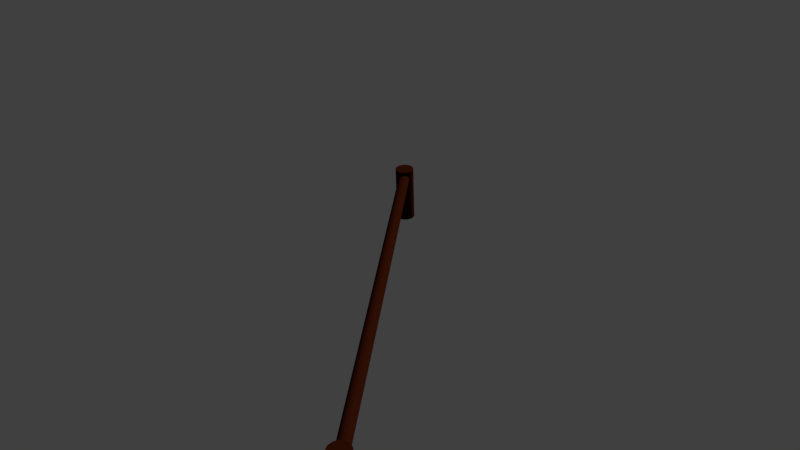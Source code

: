 # Source: balancoBase.blend  (saved by Blender 2.79.0; exported with 4.5.12 LTS)
import bpy
from mathutils import Matrix  # noqa: F401  (used for matrix-valued properties, if any)

bpy.ops.wm.read_factory_settings(use_empty=True)
scene = bpy.context.scene
scene.name = 'Scene'

# ---- collections
col_collection_1 = bpy.data.collections.new('Collection 1'); scene.collection.children.link(col_collection_1)
col_collection_2 = bpy.data.collections.new('Collection 2'); scene.collection.children.link(col_collection_2)
col_collection_3 = bpy.data.collections.new('Collection 3'); scene.collection.children.link(col_collection_3)

# ---- materials (node trees are filled in below, after node groups)
mat_box_yellow = bpy.data.materials.new('BOX YELLOW')
mat_box_yellow.alpha_threshold = 0.0
mat_box_yellow.diffuse_color = (0.02956, 0.005182, 0.001518, 1.0)
mat_box_yellow.roughness = 0.5
mat_material = bpy.data.materials.new('Material')
mat_material.alpha_threshold = 0.0
mat_material.diffuse_color = (0.1358, 0.8, 0.02132, 1.0)
mat_material.roughness = 0.5
mat_material.line_color = (0.0, 0.0, 0.0, 1.0)

# ---- material node trees

# ---- world
world_world = bpy.data.worlds.new('World'); scene.world = world_world
world_world.color = (0.05088, 0.05088, 0.05088)
world_world.use_sun_shadow = False
world_world.sun_shadow_jitter_overblur = 0.0
world_world.cycles.sampling_method = 'MANUAL'

# ---- cameras
cam_camera = bpy.data.cameras.new('Camera')
cam_camera.clip_end = 100.0
cam_camera.lens = 35.0
cam_camera.sensor_width = 32.0
cam_camera.sensor_height = 18.0
cam_camera.ortho_scale = 7.314
cam_camera.dof.focus_distance = 0.0

# ---- meshes
me_cylinder_038 = bpy.data.meshes.new('Cylinder.038')
me_cylinder_038.from_pydata([(0.0, 1.0, -1.0), (0.0, 1.0, 1.0), (0.1951, 0.9808, -1.0), (0.1951, 0.9808, 1.0), (0.3827, 0.9239, -1.0), (0.3827, 0.9239, 1.0), (0.5556, 0.8315, -1.0), (0.5556, 0.8315, 1.0), (0.7071, 0.7071, -1.0), (0.7071, 0.7071, 1.0), (0.8315, 0.5556, -1.0), (0.8315, 0.5556, 1.0), (0.9239, 0.3827, -1.0), (0.9239, 0.3827, 1.0), (0.9808, 0.1951, -1.0), (0.9808, 0.1951, 1.0), (1.0, 7.55e-08, -1.0), (1.0, 7.55e-08, 1.0), (0.9808, -0.1951, -1.0), (0.9808, -0.1951, 1.0), (0.9239, -0.3827, -1.0), (0.9239, -0.3827, 1.0), (0.8315, -0.5556, -1.0), (0.8315, -0.5556, 1.0), (0.7071, -0.7071, -1.0), (0.7071, -0.7071, 1.0), (0.5556, -0.8315, -1.0), (0.5556, -0.8315, 1.0), (0.3827, -0.9239, -1.0), (0.3827, -0.9239, 1.0), (0.1951, -0.9808, -1.0), (0.1951, -0.9808, 1.0), (-3.258e-07, -1.0, -1.0), (-3.258e-07, -1.0, 1.0), (-0.1951, -0.9808, -1.0), (-0.1951, -0.9808, 1.0), (-0.3827, -0.9239, -1.0), (-0.3827, -0.9239, 1.0), (-0.5556, -0.8315, -1.0), (-0.5556, -0.8315, 1.0), (-0.7071, -0.7071, -1.0), (-0.7071, -0.7071, 1.0), (-0.8315, -0.5556, -1.0), (-0.8315, -0.5556, 1.0), (-0.9239, -0.3827, -1.0), (-0.9239, -0.3827, 1.0), (-0.9808, -0.1951, -1.0), (-0.9808, -0.1951, 1.0), (-1.0, 9.656e-07, -1.0), (-1.0, 9.656e-07, 1.0), (-0.9808, 0.1951, -1.0), (-0.9808, 0.1951, 1.0), (-0.9239, 0.3827, -1.0), (-0.9239, 0.3827, 1.0), (-0.8315, 0.5556, -1.0), (-0.8315, 0.5556, 1.0), (-0.7071, 0.7071, -1.0), (-0.7071, 0.7071, 1.0), (-0.5556, 0.8315, -1.0), (-0.5556, 0.8315, 1.0), (-0.3827, 0.9239, -1.0), (-0.3827, 0.9239, 1.0), (-0.1951, 0.9808, -1.0), (-0.1951, 0.9808, 1.0), (6.981e-08, -0.6986, 0.8833), (-6.981e-08, -44.0, 0.8833), (0.1167, -0.6986, 0.8795), (0.1167, -44.0, 0.8795), (0.2289, -0.6986, 0.8682), (0.2289, -44.0, 0.8682), (0.3323, -0.6986, 0.8499), (0.3323, -44.0, 0.8499), (0.423, -0.6986, 0.8253), (0.423, -44.0, 0.8253), (0.4974, -0.6986, 0.7952), (0.4974, -44.0, 0.7952), (0.5527, -0.6986, 0.7609), (0.5527, -44.0, 0.7609), (0.5867, -0.6986, 0.7238), (0.5867, -44.0, 0.7238), (0.5982, -0.6986, 0.6851), (0.5982, -44.0, 0.6851), (0.5867, -0.6986, 0.6464), (0.5867, -44.0, 0.6464), (0.5527, -0.6986, 0.6092), (0.5527, -44.0, 0.6092), (0.4974, -0.6986, 0.5749), (0.4974, -44.0, 0.5749), (0.423, -0.6986, 0.5449), (0.423, -44.0, 0.5449), (0.3323, -0.6986, 0.5202), (0.3323, -44.0, 0.5202), (0.2289, -0.6986, 0.5019), (0.2289, -44.0, 0.5019), (0.1167, -0.6986, 0.4906), (0.1167, -44.0, 0.4906), (-1.251e-07, -0.6986, 0.4868), (-2.647e-07, -44.0, 0.4868), (-0.1167, -0.6986, 0.4906), (-0.1167, -44.0, 0.4906), (-0.2289, -0.6986, 0.5019), (-0.2289, -44.0, 0.5019), (-0.3323, -0.6986, 0.5202), (-0.3323, -44.0, 0.5202), (-0.423, -0.6986, 0.5449), (-0.423, -44.0, 0.5449), (-0.4974, -0.6986, 0.5749), (-0.4974, -44.0, 0.5749), (-0.5527, -0.6986, 0.6092), (-0.5527, -44.0, 0.6092), (-0.5867, -0.6986, 0.6464), (-0.5867, -44.0, 0.6464), (-0.5982, -0.6986, 0.6851), (-0.5982, -44.0, 0.6851), (-0.5867, -0.6986, 0.7238), (-0.5867, -44.0, 0.7238), (-0.5527, -0.6986, 0.7609), (-0.5527, -44.0, 0.7609), (-0.4974, -0.6986, 0.7952), (-0.4974, -44.0, 0.7952), (-0.423, -0.6986, 0.8253), (-0.423, -44.0, 0.8253), (-0.3323, -0.6986, 0.8499), (-0.3323, -44.0, 0.8499), (-0.2289, -0.6986, 0.8682), (-0.2289, -44.0, 0.8682), (-0.1167, -0.6986, 0.8795), (-0.1167, -44.0, 0.8795), (-3.811e-06, -42.43, -1.0), (-3.811e-06, -42.43, 1.0), (0.1951, -42.45, -1.0), (0.1951, -42.45, 1.0), (0.3827, -42.5, -1.0), (0.3827, -42.5, 1.0), (0.5556, -42.6, -1.0), (0.5556, -42.6, 1.0), (0.7071, -42.72, -1.0), (0.7071, -42.72, 1.0), (0.8315, -42.87, -1.0), (0.8315, -42.87, 1.0), (0.9239, -43.05, -1.0), (0.9239, -43.05, 1.0), (0.9808, -43.23, -1.0), (0.9808, -43.23, 1.0), (1.0, -43.43, -1.0), (1.0, -43.43, 1.0), (0.9808, -43.62, -1.0), (0.9808, -43.62, 1.0), (0.9239, -43.81, -1.0), (0.9239, -43.81, 1.0), (0.8315, -43.98, -1.0), (0.8315, -43.98, 1.0), (0.7071, -44.14, -1.0), (0.7071, -44.14, 1.0), (0.5556, -44.26, -1.0), (0.5556, -44.26, 1.0), (0.3827, -44.35, -1.0), (0.3827, -44.35, 1.0), (0.1951, -44.41, -1.0), (0.1951, -44.41, 1.0), (-4.144e-06, -44.43, -1.0), (-4.144e-06, -44.43, 1.0), (-0.1951, -44.41, -1.0), (-0.1951, -44.41, 1.0), (-0.3827, -44.35, -1.0), (-0.3827, -44.35, 1.0), (-0.5556, -44.26, -1.0), (-0.5556, -44.26, 1.0), (-0.7071, -44.14, -1.0), (-0.7071, -44.14, 1.0), (-0.8315, -43.98, -1.0), (-0.8315, -43.98, 1.0), (-0.9239, -43.81, -1.0), (-0.9239, -43.81, 1.0), (-0.9808, -43.62, -1.0), (-0.9808, -43.62, 1.0), (-1.0, -43.43, -1.0), (-1.0, -43.43, 1.0), (-0.9808, -43.23, -1.0), (-0.9808, -43.23, 1.0), (-0.9239, -43.05, -1.0), (-0.9239, -43.05, 1.0), (-0.8315, -42.87, -1.0), (-0.8315, -42.87, 1.0), (-0.7071, -42.72, -1.0), (-0.7071, -42.72, 1.0), (-0.5556, -42.6, -1.0), (-0.5556, -42.6, 1.0), (-0.3827, -42.5, -1.0), (-0.3827, -42.5, 1.0), (-0.1951, -42.45, -1.0), (-0.1951, -42.45, 1.0)], [], [(0, 1, 3, 2), (2, 3, 5, 4), (4, 5, 7, 6), (6, 7, 9, 8), (8, 9, 11, 10), (10, 11, 13, 12), (12, 13, 15, 14), (14, 15, 17, 16), (16, 17, 19, 18), (18, 19, 21, 20), (20, 21, 23, 22), (22, 23, 25, 24), (24, 25, 27, 26), (26, 27, 29, 28), (28, 29, 31, 30), (30, 31, 33, 32), (32, 33, 35, 34), (34, 35, 37, 36), (36, 37, 39, 38), (38, 39, 41, 40), (40, 41, 43, 42), (42, 43, 45, 44), (44, 45, 47, 46), (46, 47, 49, 48), (48, 49, 51, 50), (50, 51, 53, 52), (52, 53, 55, 54), (54, 55, 57, 56), (56, 57, 59, 58), (58, 59, 61, 60), (3, 1, 63, 61, 59, 57, 55, 53, 51, 49, 47, 45, 43, 41, 39, 37, 35, 33, 31, 29, 27, 25, 23, 21, 19, 17, 15, 13, 11, 9, 7, 5), (60, 61, 63, 62), (62, 63, 1, 0), (0, 2, 4, 6, 8, 10, 12, 14, 16, 18, 20, 22, 24, 26, 28, 30, 32, 34, 36, 38, 40, 42, 44, 46, 48, 50, 52, 54, 56, 58, 60, 62), (64, 65, 67, 66), (66, 67, 69, 68), (68, 69, 71, 70), (70, 71, 73, 72), (72, 73, 75, 74), (74, 75, 77, 76), (76, 77, 79, 78), (78, 79, 81, 80), (80, 81, 83, 82), (82, 83, 85, 84), (84, 85, 87, 86), (86, 87, 89, 88), (88, 89, 91, 90), (90, 91, 93, 92), (92, 93, 95, 94), (94, 95, 97, 96), (96, 97, 99, 98), (98, 99, 101, 100), (100, 101, 103, 102), (102, 103, 105, 104), (104, 105, 107, 106), (106, 107, 109, 108), (108, 109, 111, 110), (110, 111, 113, 112), (112, 113, 115, 114), (114, 115, 117, 116), (116, 117, 119, 118), (118, 119, 121, 120), (120, 121, 123, 122), (122, 123, 125, 124), (67, 65, 127, 125, 123, 121, 119, 117, 115, 113, 111, 109, 107, 105, 103, 101, 99, 97, 95, 93, 91, 89, 87, 85, 83, 81, 79, 77, 75, 73, 71, 69), (124, 125, 127, 126), (126, 127, 65, 64), (64, 66, 68, 70, 72, 74, 76, 78, 80, 82, 84, 86, 88, 90, 92, 94, 96, 98, 100, 102, 104, 106, 108, 110, 112, 114, 116, 118, 120, 122, 124, 126), (128, 129, 131, 130), (130, 131, 133, 132), (132, 133, 135, 134), (134, 135, 137, 136), (136, 137, 139, 138), (138, 139, 141, 140), (140, 141, 143, 142), (142, 143, 145, 144), (144, 145, 147, 146), (146, 147, 149, 148), (148, 149, 151, 150), (150, 151, 153, 152), (152, 153, 155, 154), (154, 155, 157, 156), (156, 157, 159, 158), (158, 159, 161, 160), (160, 161, 163, 162), (162, 163, 165, 164), (164, 165, 167, 166), (166, 167, 169, 168), (168, 169, 171, 170), (170, 171, 173, 172), (172, 173, 175, 174), (174, 175, 177, 176), (176, 177, 179, 178), (178, 179, 181, 180), (180, 181, 183, 182), (182, 183, 185, 184), (184, 185, 187, 186), (186, 187, 189, 188), (131, 129, 191, 189, 187, 185, 183, 181, 179, 177, 175, 173, 171, 169, 167, 165, 163, 161, 159, 157, 155, 153, 151, 149, 147, 145, 143, 141, 139, 137, 135, 133), (188, 189, 191, 190), (190, 191, 129, 128), (128, 130, 132, 134, 136, 138, 140, 142, 144, 146, 148, 150, 152, 154, 156, 158, 160, 162, 164, 166, 168, 170, 172, 174, 176, 178, 180, 182, 184, 186, 188, 190)])
me_cylinder_038.materials.append(mat_box_yellow)
me_cylinder_038.use_remesh_preserve_volume = False
me_cylinder_038.use_remesh_preserve_attributes = False
me_cylinder_038.use_mirror_vertex_groups = False
me_cylinder_038.update()
me_cube_042 = bpy.data.meshes.new('Cube.042')
me_cube_042.from_pydata([(0.05045, 0.1134, -0.1325), (0.06744, -0.1013, -0.2168), (-0.02517, -0.04013, -0.0903), (-0.02364, 0.09342, -0.09018), (0.006972, 0.07561, 0.2611), (-0.01247, -0.1038, 0.2698), (-0.09301, -0.08763, 0.2847), (-0.08039, 0.04791, 0.2857), (-0.2898, -0.1736, 0.9186), (-0.3509, -0.3117, 0.9622), (-0.3243, -0.163, 0.9114), (-0.3634, -0.2447, 0.897), (-0.4995, -0.2508, 1.167), (-0.4995, -0.2508, 1.167), (-0.4995, -0.2508, 1.167), (-0.4995, -0.2508, 1.167), (-0.6151, -0.2309, 1.352), (-0.6005, -0.3247, 1.277), (-0.6235, -0.2211, 1.347), (-0.6328, -0.2872, 1.255), (-0.673, -0.2416, 1.404), (-0.7491, -0.2637, 1.482), (-0.673, -0.2416, 1.404), (-0.7491, -0.2637, 1.482), (-1.063, 0.2663, -0.15), (-0.8481, 0.2666, -0.2343), (-0.9163, 0.179, -0.1078), (-1.049, 0.1909, -0.1077), (-1.029, 0.22, 0.2435), (-0.8518, 0.1867, 0.2522), (-0.8742, 0.1077, 0.2672), (-1.008, 0.1308, 0.2682), (-0.8038, -0.09516, 0.9011), (-0.6708, -0.1669, 0.9447), (-0.817, -0.1288, 0.8939), (-0.7386, -0.1741, 0.8794), (-0.7432, -0.3103, 1.15), (-0.7432, -0.3103, 1.15), (-0.7432, -0.3103, 1.15), (-0.7432, -0.3103, 1.15), (-0.7719, -0.424, 1.335), (-0.6772, -0.4167, 1.26), (-0.7823, -0.4316, 1.329), (-0.7172, -0.446, 1.237), (-0.7657, -0.4826, 1.387), (-0.7496, -0.5601, 1.465), (-0.7657, -0.4826, 1.387), (-0.7496, -0.5601, 1.465), (0.3802, -0.4776, -0.1562), (0.1607, -0.4903, -0.1562), (0.1548, -0.3896, -0.1562), (0.3744, -0.3769, -0.1562), (0.3802, -0.4776, 0.1562), (0.1607, -0.4903, 0.1562), (0.1548, -0.3896, 0.1562), (0.3744, -0.3769, 0.1562), (0.311, -0.4154, 0.6555), (0.2345, -0.3686, 0.6954), (0.3307, -0.3793, 0.6399), (0.2541, -0.3324, 0.6798), (0.3669, -0.3143, 0.8374), (0.3669, -0.3143, 0.8374), (0.3669, -0.3143, 0.8374), (0.3669, -0.3143, 0.8374), (0.4596, -0.2834, 0.9703), (0.3588, -0.2806, 0.9458), (0.4647, -0.274, 0.9662), (0.3785, -0.2444, 0.9302), (0.4742, -0.257, 1.018), (0.4912, -0.2263, 1.088), (0.4742, -0.257, 1.018), (0.4912, -0.2263, 1.088), (0.4053, -0.8699, -0.1268), (0.2503, -1.026, -0.1268), (0.1787, -0.9547, -0.1268), (0.3338, -0.7987, -0.1268), (0.4053, -0.8699, 0.1268), (0.2503, -1.026, 0.1268), (0.1787, -0.9547, 0.1268), (0.3338, -0.7987, 0.1268), (0.3123, -0.8697, 0.5322), (0.224, -0.8859, 0.5646), (0.3028, -0.8296, 0.5196), (0.2145, -0.8458, 0.5519), (0.2864, -0.7571, 0.6799), (0.2864, -0.7571, 0.6799), (0.2864, -0.7571, 0.6799), (0.2864, -0.7571, 0.6799), (0.3349, -0.6723, 0.7878), (0.2579, -0.7374, 0.7679), (0.3324, -0.6618, 0.7845), (0.2484, -0.6974, 0.7552), (0.3281, -0.6429, 0.8263), (0.3203, -0.6087, 0.8832), (0.3281, -0.6429, 0.8263), (0.3203, -0.6087, 0.8832), (1.061, -0.5535, -0.1093), (0.9461, -0.689, -0.1788), (0.9275, -0.5993, -0.07451), (1.006, -0.5221, -0.07441), (1.014, -0.5503, 0.2154), (0.8979, -0.644, 0.2226), (0.8602, -0.5877, 0.2349), (0.9464, -0.5157, 0.2358), (0.695, -0.5235, 0.758), (0.5789, -0.5688, 0.794), (0.681, -0.4972, 0.752), (0.6106, -0.5223, 0.7401), (0.5274, -0.4467, 0.9633), (0.5274, -0.4467, 0.9633), (0.5274, -0.4467, 0.9633), (0.5274, -0.4467, 0.9633), (0.4713, -0.3678, 1.116), (0.4253, -0.4312, 1.054), (0.4721, -0.3572, 1.111), (0.4282, -0.3904, 1.035), (0.4312, -0.3404, 1.159), (0.3738, -0.3091, 1.223), (0.4312, -0.3404, 1.159), (0.3738, -0.3091, 1.223), (0.4982, 0.184, -0.1238), (0.6243, 0.05882, -0.1933), (0.5335, 0.04725, -0.08899), (0.4626, 0.1316, -0.08889), (0.4913, 0.1369, 0.2009), (0.5757, 0.01427, 0.2081), (0.5166, -0.01897, 0.2205), (0.4516, 0.07259, 0.2213), (0.4398, -0.1786, 0.7435), (0.476, -0.2979, 0.7795), (0.4125, -0.1906, 0.7376), (0.4321, -0.2627, 0.7257), (0.3502, -0.3398, 0.9488), (0.3502, -0.3398, 0.9488), (0.3502, -0.3398, 0.9488), (0.3502, -0.3398, 0.9488), (0.2672, -0.3896, 1.101), (0.3268, -0.4404, 1.039), (0.2567, -0.388, 1.097), (0.2864, -0.4343, 1.021), (0.2368, -0.4275, 1.144), (0.2011, -0.4822, 1.209), (0.2368, -0.4275, 1.144), (0.2011, -0.4822, 1.209), (0.2195, 0.1617, -0.1562), (0.1078, 0.3511, -0.1562), (0.1947, 0.4024, -0.1562), (0.3064, 0.2129, -0.1562), (0.2195, 0.1617, 0.1562), (0.1078, 0.3511, 0.1562), (0.1947, 0.4024, 0.1562), (0.3064, 0.2129, 0.1562), (0.2432, 0.2517, 0.6555), (0.2499, 0.3412, 0.6954), (0.2843, 0.2507, 0.6399), (0.291, 0.3403, 0.6798), (0.3587, 0.2483, 0.8374), (0.3587, 0.2483, 0.8374), (0.3587, 0.2483, 0.8374), (0.3587, 0.2483, 0.8374), (0.4285, 0.1799, 0.9703), (0.3849, 0.2709, 0.9458), (0.4393, 0.1797, 0.9662), (0.4261, 0.2699, 0.9302), (0.4586, 0.179, 1.018), (0.4937, 0.1779, 1.088), (0.4586, 0.179, 1.018), (0.4937, 0.1779, 1.088), (-1.305, -0.4958, -0.1562), (-1.417, -0.3063, -0.1562), (-1.33, -0.2551, -0.1562), (-1.218, -0.4445, -0.1562), (-1.305, -0.4958, 0.1562), (-1.417, -0.3063, 0.1562), (-1.33, -0.2551, 0.1562), (-1.218, -0.4445, 0.1562), (-1.282, -0.4058, 0.6555), (-1.275, -0.3163, 0.6954), (-1.24, -0.4067, 0.6399), (-1.234, -0.3172, 0.6798), (-1.166, -0.4092, 0.8374), (-1.166, -0.4092, 0.8374), (-1.166, -0.4092, 0.8374), (-1.166, -0.4092, 0.8374), (-1.096, -0.4776, 0.9703), (-1.14, -0.3866, 0.9458), (-1.085, -0.4778, 0.9662), (-1.099, -0.3876, 0.9302), (-1.066, -0.4785, 1.018), (-1.031, -0.4795, 1.088), (-1.066, -0.4785, 1.018), (-1.031, -0.4795, 1.088), (-0.4636, -1.211, -0.1093), (-0.5786, -1.346, -0.1788), (-0.5972, -1.257, -0.07451), (-0.5186, -1.18, -0.07441), (-0.5111, -1.208, 0.2154), (-0.6268, -1.301, 0.2226), (-0.6645, -1.245, 0.2349), (-0.5783, -1.173, 0.2358), (-0.8296, -1.181, 0.758), (-0.9458, -1.226, 0.794), (-0.8437, -1.155, 0.752), (-0.9141, -1.18, 0.7401), (-0.9973, -1.104, 0.9633), (-0.9973, -1.104, 0.9633), (-0.9973, -1.104, 0.9633), (-0.9973, -1.104, 0.9633), (-1.053, -1.025, 1.116), (-1.099, -1.089, 1.054), (-1.053, -1.015, 1.111), (-1.096, -1.048, 1.035), (-1.094, -0.9979, 1.159), (-1.151, -0.9665, 1.223), (-1.094, -0.9979, 1.159), (-1.151, -0.9665, 1.223), (-1.027, -0.4735, -0.1238), (-0.9003, -0.5986, -0.1933), (-0.9912, -0.6102, -0.08899), (-1.062, -0.5259, -0.08889), (-1.033, -0.5205, 0.2009), (-0.949, -0.6432, 0.2081), (-1.008, -0.6764, 0.2205), (-1.073, -0.5849, 0.2213), (-1.085, -0.8361, 0.7435), (-1.049, -0.9554, 0.7795), (-1.112, -0.8481, 0.7376), (-1.093, -0.9202, 0.7257), (-1.175, -0.9973, 0.9488), (-1.175, -0.9973, 0.9488), (-1.175, -0.9973, 0.9488), (-1.175, -0.9973, 0.9488), (-1.257, -1.047, 1.101), (-1.198, -1.098, 1.039), (-1.268, -1.045, 1.097), (-1.238, -1.092, 1.021), (-1.288, -1.085, 1.144), (-1.324, -1.14, 1.209), (-1.288, -1.085, 1.144), (-1.324, -1.14, 1.209), (-1.119, -1.527, -0.1268), (-1.274, -1.683, -0.1268), (-1.346, -1.612, -0.1268), (-1.191, -1.456, -0.1268), (-1.119, -1.527, 0.1268), (-1.274, -1.683, 0.1268), (-1.346, -1.612, 0.1268), (-1.191, -1.456, 0.1268), (-1.212, -1.527, 0.5322), (-1.301, -1.543, 0.5646), (-1.222, -1.487, 0.5196), (-1.31, -1.503, 0.5519), (-1.238, -1.415, 0.6799), (-1.238, -1.415, 0.6799), (-1.238, -1.415, 0.6799), (-1.238, -1.415, 0.6799), (-1.19, -1.33, 0.7878), (-1.267, -1.395, 0.7679), (-1.192, -1.319, 0.7845), (-1.276, -1.355, 0.7552), (-1.197, -1.3, 0.8263), (-1.204, -1.266, 0.8832), (-1.197, -1.3, 0.8263), (-1.204, -1.266, 0.8832), (-1.144, -1.135, -0.1562), (-1.364, -1.148, -0.1562), (-1.37, -1.047, -0.1562), (-1.15, -1.034, -0.1562), (-1.144, -1.135, 0.1562), (-1.364, -1.148, 0.1562), (-1.37, -1.047, 0.1562), (-1.15, -1.034, 0.1562), (-1.214, -1.073, 0.6555), (-1.29, -1.026, 0.6954), (-1.194, -1.037, 0.6399), (-1.271, -0.9899, 0.6798), (-1.158, -0.9718, 0.8374), (-1.158, -0.9718, 0.8374), (-1.158, -0.9718, 0.8374), (-1.158, -0.9718, 0.8374), (-1.065, -0.9409, 0.9703), (-1.166, -0.9381, 0.9458), (-1.06, -0.9315, 0.9662), (-1.146, -0.9019, 0.9302), (-1.051, -0.9145, 1.018), (-1.034, -0.8838, 1.088), (-1.051, -0.9145, 1.018), (-1.034, -0.8838, 1.088), (-0.1667, -1.359, -0.1562), (-0.3674, -1.269, -0.1562), (-0.3262, -1.177, -0.1562), (-0.1254, -1.267, -0.1562), (-0.1667, -1.359, 0.1562), (-0.3674, -1.269, 0.1562), (-0.3262, -1.177, 0.1562), (-0.1254, -1.267, 0.1562), (-0.1994, -1.272, 0.6555), (-0.2458, -1.195, 0.6954), (-0.1653, -1.248, 0.6399), (-0.2117, -1.172, 0.6798), (-0.1033, -1.207, 0.8374), (-0.1033, -1.207, 0.8374), (-0.1033, -1.207, 0.8374), (-0.1033, -1.207, 0.8374), (-0.006751, -1.223, 0.9703), (-0.09494, -1.174, 0.9458), (0.002154, -1.217, 0.9662), (-0.06081, -1.151, 0.9302), (0.01833, -1.206, 1.018), (0.04756, -1.187, 1.088), (0.01833, -1.206, 1.018), (0.04756, -1.187, 1.088), (-0.3251, -1.718, -0.1268), (-0.5346, -1.785, -0.1268), (-0.5654, -1.689, -0.1268), (-0.3559, -1.622, -0.1268), (-0.3251, -1.718, 0.1268), (-0.5346, -1.785, 0.1268), (-0.5654, -1.689, 0.1268), (-0.3559, -1.622, 0.1268), (-0.4077, -1.675, 0.5322), (-0.4935, -1.649, 0.5646), (-0.3976, -1.635, 0.5196), (-0.4834, -1.609, 0.5519), (-0.3788, -1.563, 0.6799), (-0.3788, -1.563, 0.6799), (-0.3788, -1.563, 0.6799), (-0.3788, -1.563, 0.6799), (-0.2966, -1.51, 0.7878), (-0.395, -1.533, 0.7679), (-0.294, -1.5, 0.7845), (-0.3849, -1.493, 0.7552), (-0.2891, -1.481, 0.8263), (-0.2803, -1.447, 0.8832), (-0.2891, -1.481, 0.8263), (-0.2803, -1.447, 0.8832), (0.4026, -1.74, -0.1093), (0.2381, -1.807, -0.1788), (0.263, -1.719, -0.07451), (0.3683, -1.686, -0.07441), (0.362, -1.715, 0.2154), (0.2161, -1.745, 0.2226), (0.2086, -1.677, 0.2349), (0.3183, -1.653, 0.2358), (0.09159, -1.544, 0.758), (-0.03238, -1.531, 0.794), (0.09121, -1.515, 0.752), (0.0172, -1.504, 0.7401), (-0.02181, -1.399, 0.9633), (-0.02181, -1.399, 0.9633), (-0.02181, -1.399, 0.9633), (-0.02181, -1.399, 0.9633), (-0.03528, -1.303, 1.116), (-0.1053, -1.338, 1.054), (-0.0297, -1.294, 1.111), (-0.08394, -1.303, 1.035), (-0.05826, -1.26, 1.159), (-0.09476, -1.206, 1.223), (-0.05826, -1.26, 1.159), (-0.09476, -1.206, 1.223), (0.2428, -0.8257, -0.1238), (0.2971, -0.995, -0.1933), (0.2112, -0.9634, -0.08899), (0.1871, -0.8558, -0.08889), (0.2151, -0.8643, 0.2009), (0.2334, -1.012, 0.2081), (0.1657, -1.014, 0.2205), (0.1501, -0.9031, 0.2213), (0.02398, -1.121, 0.7435), (0.001075, -1.243, 0.7795), (-0.005793, -1.119, 0.7376), (-0.02166, -1.192, 0.7257), (-0.1298, -1.222, 0.9488), (-0.1298, -1.222, 0.9488), (-0.1298, -1.222, 0.9488), (-0.1298, -1.222, 0.9488), (-0.2264, -1.228, 1.101), (-0.1969, -1.301, 1.039), (-0.235, -1.222, 1.097), (-0.23, -1.277, 1.021), (-0.2709, -1.248, 1.144), (-0.3278, -1.28, 1.209), (-0.2709, -1.248, 1.144), (-0.3278, -1.28, 1.209), (-0.01477, -0.7171, -0.1562), (-0.02664, -0.4975, -0.1562), (0.07412, -0.4921, -0.1562), (0.08599, -0.7117, -0.1562), (-0.01477, -0.7171, 0.1562), (-0.02664, -0.4975, 0.1562), (0.07412, -0.4921, 0.1562), (0.08599, -0.7117, 0.1562), (0.0477, -0.6482, 0.6555), (0.09487, -0.5718, 0.6954), (0.0838, -0.668, 0.6399), (0.131, -0.5916, 0.6798), (0.1486, -0.7044, 0.8374), (0.1486, -0.7044, 0.8374), (0.1486, -0.7044, 0.8374), (0.1486, -0.7044, 0.8374), (0.1791, -0.7973, 0.9703), (0.1823, -0.6965, 0.9458), (0.1885, -0.8024, 0.9662), (0.2184, -0.7163, 0.9302), (0.2055, -0.8119, 1.018), (0.2361, -0.8291, 1.088), (0.2055, -0.8119, 1.018), (0.2361, -0.8291, 1.088), (-1.284, 0.009092, -0.1893), (-1.542, 0.07647, -0.1893), (-1.511, 0.1948, -0.1893), (-1.253, 0.1274, -0.1893), (-1.284, 0.009092, 0.1893), (-1.542, 0.07647, 0.1893), (-1.511, 0.1948, 0.1893), (-1.253, 0.1274, 0.1893), (-1.34, 0.1067, 0.7944), (-1.411, 0.1893, 0.8427), (-1.304, 0.141, 0.7755), (-1.375, 0.2237, 0.8238), (-1.238, 0.2024, 1.015), (-1.238, 0.2024, 1.015), (-1.238, 0.2024, 1.015), (-1.238, 0.2024, 1.015), (-1.12, 0.2033, 1.176), (-1.235, 0.2442, 1.146), (-1.11, 0.2123, 1.171), (-1.199, 0.2786, 1.127), (-1.093, 0.2283, 1.233), (-1.062, 0.2573, 1.318), (-1.093, 0.2283, 1.233), (-1.062, 0.2573, 1.318), (-0.2429, -0.7188, -0.1537), (-0.2429, -0.9853, -0.1537), (-0.3651, -0.9853, -0.1537), (-0.3651, -0.7188, -0.1537), (-0.2429, -0.7188, 0.1537), (-0.2429, -0.9853, 0.1537), (-0.3651, -0.9853, 0.1537), (-0.3651, -0.7188, 0.1537), (-0.323, -0.7982, 0.645), (-0.385, -0.8875, 0.6842), (-0.3653, -0.7718, 0.6297), (-0.4274, -0.8612, 0.6689), (-0.4414, -0.7235, 0.824), (-0.4414, -0.7235, 0.824), (-0.4414, -0.7235, 0.824), (-0.4414, -0.7235, 0.824), (-0.4723, -0.6092, 0.9547), (-0.4827, -0.7309, 0.9307), (-0.4833, -0.6023, 0.9507), (-0.5251, -0.7046, 0.9153), (-0.5032, -0.5897, 1.001), (-0.5391, -0.567, 1.07), (-0.5032, -0.5897, 1.001), (-0.5391, -0.567, 1.07), (-0.5995, -0.4031, -0.1893), (-0.7774, -0.6016, -0.1893), (-0.8685, -0.52, -0.1893), (-0.6906, -0.3215, -0.1893), (-0.5995, -0.4031, 0.1893), (-0.7774, -0.6016, 0.1893), (-0.8685, -0.52, 0.1893), (-0.6906, -0.3215, 0.1893), (-0.7122, -0.4088, 0.7944), (-0.818, -0.4339, 0.8427), (-0.7262, -0.3609, 0.7755), (-0.832, -0.386, 0.8238), (-0.7506, -0.2741, 1.015), (-0.7506, -0.2741, 1.015), (-0.7506, -0.2741, 1.015), (-0.7506, -0.2741, 1.015), (-0.6972, -0.1684, 1.176), (-0.7863, -0.2521, 1.146), (-0.7009, -0.1559, 1.171), (-0.8003, -0.2042, 1.127), (-0.7073, -0.1332, 1.233), (-0.7189, -0.09232, 1.318), (-0.7073, -0.1332, 1.233), (-0.7189, -0.09232, 1.318), (-2.907, 2.357, -0.1481), (-2.897, 2.223, -0.2006), (-2.954, 2.261, -0.1218), (-2.953, 2.344, -0.1218), (-2.934, 2.333, 0.09695), (-2.946, 2.221, 0.1024), (-2.996, 2.232, 0.1117), (-2.989, 2.316, 0.1123), (-3.119, 2.178, 0.5064), (-3.157, 2.092, 0.5335), (-3.14, 2.185, 0.5019), (-3.165, 2.134, 0.4929), (-3.25, 2.13, 0.6613), (-3.25, 2.13, 0.6613), (-3.25, 2.13, 0.6613), (-3.25, 2.13, 0.6613), (-3.321, 2.142, 0.7765), (-3.312, 2.084, 0.7295), (-3.327, 2.148, 0.7728), (-3.332, 2.107, 0.7157), (-3.358, 2.136, 0.8089), (-3.405, 2.122, 0.8573), (-3.358, 2.136, 0.8089), (-3.405, 2.122, 0.8573), (-3.601, 2.452, -0.159), (-3.467, 2.452, -0.2115), (-3.509, 2.398, -0.1328), (-3.592, 2.405, -0.1327), (-3.579, 2.423, 0.08602), (-3.469, 2.402, 0.09144), (-3.483, 2.353, 0.1007), (-3.566, 2.368, 0.1014), (-3.439, 2.227, 0.4954), (-3.356, 2.182, 0.5226), (-3.447, 2.206, 0.4909), (-3.398, 2.178, 0.4819), (-3.401, 2.093, 0.6503), (-3.401, 2.093, 0.6503), (-3.401, 2.093, 0.6503), (-3.401, 2.093, 0.6503), (-3.419, 2.022, 0.7655), (-3.36, 2.027, 0.7186), (-3.426, 2.017, 0.7619), (-3.385, 2.008, 0.7048), (-3.415, 1.986, 0.7979), (-3.405, 1.937, 0.8464), (-3.415, 1.986, 0.7979), (-3.405, 1.937, 0.8464), (-2.702, 1.989, -0.1628), (-2.838, 1.981, -0.1628), (-2.842, 2.044, -0.1628), (-2.705, 2.051, -0.1628), (-2.702, 1.989, 0.03163), (-2.838, 1.981, 0.03163), (-2.842, 2.044, 0.03163), (-2.705, 2.051, 0.03163), (-2.745, 2.027, 0.3425), (-2.793, 2.057, 0.3673), (-2.733, 2.05, 0.3328), (-2.78, 2.079, 0.3576), (-2.71, 2.09, 0.4558), (-2.71, 2.09, 0.4558), (-2.71, 2.09, 0.4558), (-2.71, 2.09, 0.4558), (-2.652, 2.11, 0.5385), (-2.715, 2.111, 0.5233), (-2.649, 2.116, 0.536), (-2.703, 2.134, 0.5136), (-2.643, 2.126, 0.5681), (-2.633, 2.145, 0.6117), (-2.643, 2.126, 0.5681), (-2.633, 2.145, 0.6117), (-2.686, 1.744, -0.1446), (-2.783, 1.647, -0.1446), (-2.827, 1.692, -0.1446), (-2.731, 1.789, -0.1446), (-2.686, 1.744, 0.01334), (-2.783, 1.647, 0.01334), (-2.827, 1.692, 0.01334), (-2.731, 1.789, 0.01334), (-2.744, 1.745, 0.2658), (-2.799, 1.735, 0.2859), (-2.75, 1.77, 0.2579), (-2.805, 1.759, 0.278), (-2.76, 1.815, 0.3577), (-2.76, 1.815, 0.3577), (-2.76, 1.815, 0.3577), (-2.76, 1.815, 0.3577), (-2.73, 1.868, 0.4249), (-2.778, 1.827, 0.4125), (-2.732, 1.874, 0.4228), (-2.784, 1.852, 0.4046), (-2.734, 1.886, 0.4489), (-2.739, 1.907, 0.4843), (-2.734, 1.886, 0.4489), (-2.739, 1.907, 0.4843), (-2.278, 1.941, -0.1337), (-2.349, 1.857, -0.177), (-2.361, 1.913, -0.112), (-2.312, 1.961, -0.1119), (-2.307, 1.943, 0.06852), (-2.379, 1.885, 0.073), (-2.403, 1.92, 0.08067), (-2.349, 1.965, 0.08118), (-2.506, 1.96, 0.4063), (-2.578, 1.932, 0.4287), (-2.515, 1.977, 0.4026), (-2.558, 1.961, 0.3952), (-2.61, 2.008, 0.5342), (-2.61, 2.008, 0.5342), (-2.61, 2.008, 0.5342), (-2.61, 2.008, 0.5342), (-2.645, 2.057, 0.6292), (-2.674, 2.018, 0.5905), (-2.645, 2.064, 0.6262), (-2.672, 2.043, 0.5791), (-2.67, 2.074, 0.6559), (-2.706, 2.094, 0.6959), (-2.67, 2.074, 0.6559), (-2.706, 2.094, 0.6959), (-2.628, 2.401, -0.1427), (-2.55, 2.323, -0.186), (-2.606, 2.316, -0.121), (-2.65, 2.368, -0.1209), (-2.633, 2.371, 0.05951), (-2.58, 2.295, 0.06398), (-2.617, 2.274, 0.07165), (-2.657, 2.331, 0.07216), (-2.665, 2.175, 0.3973), (-2.642, 2.101, 0.4197), (-2.682, 2.167, 0.3936), (-2.669, 2.123, 0.3862), (-2.72, 2.075, 0.5251), (-2.72, 2.075, 0.5251), (-2.72, 2.075, 0.5251), (-2.72, 2.075, 0.5251), (-2.772, 2.044, 0.6202), (-2.735, 2.012, 0.5815), (-2.779, 2.045, 0.6172), (-2.76, 2.016, 0.5701), (-2.791, 2.02, 0.6469), (-2.813, 1.986, 0.6869), (-2.791, 2.02, 0.6469), (-2.813, 1.986, 0.6869), (-2.802, 2.387, -0.1628), (-2.871, 2.505, -0.1628), (-2.817, 2.537, -0.1628), (-2.748, 2.419, -0.1628), (-2.802, 2.387, 0.03163), (-2.871, 2.505, 0.03163), (-2.817, 2.537, 0.03163), (-2.748, 2.419, 0.03163), (-2.787, 2.443, 0.3425), (-2.783, 2.499, 0.3673), (-2.761, 2.442, 0.3328), (-2.757, 2.498, 0.3576), (-2.715, 2.441, 0.4558), (-2.715, 2.441, 0.4558), (-2.715, 2.441, 0.4558), (-2.715, 2.441, 0.4558), (-2.672, 2.398, 0.5385), (-2.699, 2.455, 0.5233), (-2.665, 2.398, 0.536), (-2.673, 2.454, 0.5136), (-2.653, 2.398, 0.5681), (-2.631, 2.397, 0.6117), (-2.653, 2.398, 0.5681), (-2.631, 2.397, 0.6117), (-3.751, 1.977, -0.1628), (-3.821, 2.095, -0.1628), (-3.767, 2.127, -0.1628), (-3.697, 2.009, -0.1628), (-3.751, 1.977, 0.03163), (-3.821, 2.095, 0.03163), (-3.767, 2.127, 0.03163), (-3.697, 2.009, 0.03163), (-3.736, 2.033, 0.3425), (-3.732, 2.089, 0.3673), (-3.711, 2.033, 0.3328), (-3.707, 2.089, 0.3576), (-3.664, 2.031, 0.4558), (-3.664, 2.031, 0.4558), (-3.664, 2.031, 0.4558), (-3.664, 2.031, 0.4558), (-3.621, 1.989, 0.5385), (-3.648, 2.045, 0.5233), (-3.614, 1.989, 0.536), (-3.622, 2.045, 0.5136), (-3.602, 1.988, 0.5681), (-3.58, 1.988, 0.6117), (-3.602, 1.988, 0.5681), (-3.58, 1.988, 0.6117), (-3.227, 1.532, -0.1337), (-3.299, 1.448, -0.177), (-3.31, 1.504, -0.112), (-3.261, 1.552, -0.1119), (-3.257, 1.534, 0.06852), (-3.329, 1.476, 0.073), (-3.352, 1.511, 0.08067), (-3.299, 1.556, 0.08118), (-3.455, 1.551, 0.4063), (-3.527, 1.523, 0.4287), (-3.464, 1.567, 0.4026), (-3.508, 1.552, 0.3952), (-3.559, 1.599, 0.5342), (-3.559, 1.599, 0.5342), (-3.559, 1.599, 0.5342), (-3.559, 1.599, 0.5342), (-3.594, 1.648, 0.6292), (-3.623, 1.608, 0.5905), (-3.594, 1.654, 0.6262), (-3.621, 1.634, 0.5791), (-3.619, 1.665, 0.6559), (-3.655, 1.684, 0.6959), (-3.619, 1.665, 0.6559), (-3.655, 1.684, 0.6959), (-3.578, 1.991, -0.1427), (-3.499, 1.913, -0.186), (-3.556, 1.906, -0.121), (-3.6, 1.959, -0.1209), (-3.582, 1.962, 0.05951), (-3.529, 1.886, 0.06398), (-3.566, 1.865, 0.07165), (-3.607, 1.922, 0.07216), (-3.614, 1.766, 0.3973), (-3.591, 1.691, 0.4197), (-3.631, 1.758, 0.3936), (-3.619, 1.713, 0.3862), (-3.67, 1.665, 0.5251), (-3.67, 1.665, 0.5251), (-3.67, 1.665, 0.5251), (-3.67, 1.665, 0.5251), (-3.721, 1.634, 0.6202), (-3.684, 1.603, 0.5815), (-3.728, 1.635, 0.6172), (-3.709, 1.606, 0.5701), (-3.74, 1.611, 0.6469), (-3.763, 1.576, 0.6869), (-3.74, 1.611, 0.6469), (-3.763, 1.576, 0.6869), (-3.635, 1.335, -0.1446), (-3.732, 1.238, -0.1446), (-3.777, 1.282, -0.1446), (-3.68, 1.379, -0.1446), (-3.635, 1.335, 0.01334), (-3.732, 1.238, 0.01334), (-3.777, 1.282, 0.01334), (-3.68, 1.379, 0.01334), (-3.693, 1.335, 0.2658), (-3.748, 1.325, 0.2859), (-3.699, 1.36, 0.2579), (-3.754, 1.35, 0.278), (-3.709, 1.405, 0.3577), (-3.709, 1.405, 0.3577), (-3.709, 1.405, 0.3577), (-3.709, 1.405, 0.3577), (-3.679, 1.458, 0.4249), (-3.727, 1.418, 0.4125), (-3.681, 1.465, 0.4228), (-3.733, 1.443, 0.4046), (-3.684, 1.476, 0.4489), (-3.688, 1.498, 0.4843), (-3.684, 1.476, 0.4489), (-3.688, 1.498, 0.4843), (-3.651, 1.579, -0.1628), (-3.788, 1.571, -0.1628), (-3.791, 1.634, -0.1628), (-3.655, 1.642, -0.1628), (-3.651, 1.579, 0.03163), (-3.788, 1.571, 0.03163), (-3.791, 1.634, 0.03163), (-3.655, 1.642, 0.03163), (-3.694, 1.618, 0.3425), (-3.742, 1.647, 0.3673), (-3.682, 1.641, 0.3328), (-3.73, 1.67, 0.3576), (-3.659, 1.681, 0.4558), (-3.659, 1.681, 0.4558), (-3.659, 1.681, 0.4558), (-3.659, 1.681, 0.4558), (-3.602, 1.7, 0.5385), (-3.664, 1.702, 0.5233), (-3.598, 1.706, 0.536), (-3.652, 1.725, 0.5136), (-3.593, 1.717, 0.5681), (-3.582, 1.736, 0.6117), (-3.593, 1.717, 0.5681), (-3.582, 1.736, 0.6117), (-3.042, 1.44, -0.1628), (-3.167, 1.496, -0.1628), (-3.142, 1.553, -0.1628), (-3.017, 1.498, -0.1628), (-3.042, 1.44, 0.03163), (-3.167, 1.496, 0.03163), (-3.142, 1.553, 0.03163), (-3.017, 1.498, 0.03163), (-3.063, 1.494, 0.3425), (-3.092, 1.542, 0.3673), (-3.041, 1.509, 0.3328), (-3.07, 1.557, 0.3576), (-3.003, 1.534, 0.4558), (-3.003, 1.534, 0.4558), (-3.003, 1.534, 0.4558), (-3.003, 1.534, 0.4558), (-2.943, 1.525, 0.5385), (-2.998, 1.555, 0.5233), (-2.937, 1.528, 0.536), (-2.976, 1.57, 0.5136), (-2.927, 1.535, 0.5681), (-2.909, 1.547, 0.6117), (-2.927, 1.535, 0.5681), (-2.909, 1.547, 0.6117), (-3.141, 1.216, -0.1446), (-3.271, 1.175, -0.1446), (-3.29, 1.234, -0.1446), (-3.16, 1.276, -0.1446), (-3.141, 1.216, 0.01334), (-3.271, 1.175, 0.01334), (-3.29, 1.234, 0.01334), (-3.16, 1.276, 0.01334), (-3.192, 1.243, 0.2658), (-3.246, 1.259, 0.2859), (-3.186, 1.268, 0.2579), (-3.239, 1.284, 0.278), (-3.174, 1.313, 0.3577), (-3.174, 1.313, 0.3577), (-3.174, 1.313, 0.3577), (-3.174, 1.313, 0.3577), (-3.123, 1.346, 0.4249), (-3.184, 1.332, 0.4125), (-3.122, 1.352, 0.4228), (-3.178, 1.357, 0.4046), (-3.118, 1.364, 0.4489), (-3.113, 1.385, 0.4843), (-3.118, 1.364, 0.4489), (-3.113, 1.385, 0.4843), (-2.688, 1.203, -0.1337), (-2.79, 1.161, -0.177), (-2.775, 1.216, -0.112), (-2.709, 1.236, -0.1119), (-2.713, 1.218, 0.06852), (-2.804, 1.2, 0.073), (-2.809, 1.242, 0.08067), (-2.74, 1.257, 0.08118), (-2.881, 1.325, 0.4063), (-2.959, 1.333, 0.4287), (-2.882, 1.343, 0.4026), (-2.928, 1.349, 0.3952), (-2.952, 1.415, 0.5342), (-2.952, 1.415, 0.5342), (-2.952, 1.415, 0.5342), (-2.952, 1.415, 0.5342), (-2.96, 1.475, 0.6292), (-3.004, 1.453, 0.5905), (-2.957, 1.48, 0.6262), (-2.991, 1.475, 0.5791), (-2.975, 1.501, 0.6559), (-2.997, 1.535, 0.6959), (-2.975, 1.501, 0.6559), (-2.997, 1.535, 0.6959), (-2.787, 1.772, -0.1427), (-2.753, 1.667, -0.186), (-2.807, 1.686, -0.121), (-2.822, 1.753, -0.1209), (-2.805, 1.748, 0.05951), (-2.793, 1.656, 0.06398), (-2.835, 1.655, 0.07165), (-2.845, 1.724, 0.07216), (-2.924, 1.588, 0.3973), (-2.938, 1.512, 0.4197), (-2.942, 1.59, 0.3936), (-2.952, 1.544, 0.3862), (-3.019, 1.525, 0.5251), (-3.019, 1.525, 0.5251), (-3.019, 1.525, 0.5251), (-3.019, 1.525, 0.5251), (-3.079, 1.521, 0.6202), (-3.061, 1.476, 0.5815), (-3.085, 1.525, 0.6172), (-3.082, 1.491, 0.5701), (-3.107, 1.509, 0.6469), (-3.143, 1.489, 0.6869), (-3.107, 1.509, 0.6469), (-3.143, 1.489, 0.6869), (-2.948, 1.84, -0.1628), (-2.955, 1.976, -0.1628), (-2.892, 1.98, -0.1628), (-2.885, 1.843, -0.1628), (-2.948, 1.84, 0.03163), (-2.955, 1.976, 0.03163), (-2.892, 1.98, 0.03163), (-2.885, 1.843, 0.03163), (-2.909, 1.883, 0.3425), (-2.879, 1.93, 0.3673), (-2.886, 1.87, 0.3328), (-2.857, 1.918, 0.3576), (-2.846, 1.848, 0.4558), (-2.846, 1.848, 0.4558), (-2.846, 1.848, 0.4558), (-2.846, 1.848, 0.4558), (-2.827, 1.79, 0.5385), (-2.825, 1.852, 0.5233), (-2.821, 1.786, 0.536), (-2.802, 1.84, 0.5136), (-2.811, 1.781, 0.5681), (-2.792, 1.77, 0.6117), (-2.811, 1.781, 0.5681), (-2.792, 1.77, 0.6117), (-3.738, 2.292, -0.1835), (-3.898, 2.334, -0.1835), (-3.879, 2.407, -0.1835), (-3.719, 2.365, -0.1835), (-3.738, 2.292, 0.05224), (-3.898, 2.334, 0.05224), (-3.879, 2.407, 0.05224), (-3.719, 2.365, 0.05224), (-3.773, 2.352, 0.429), (-3.817, 2.404, 0.4591), (-3.751, 2.374, 0.4173), (-3.795, 2.425, 0.4473), (-3.709, 2.412, 0.5663), (-3.709, 2.412, 0.5663), (-3.709, 2.412, 0.5663), (-3.709, 2.412, 0.5663), (-3.636, 2.413, 0.6665), (-3.707, 2.438, 0.6481), (-3.63, 2.418, 0.6635), (-3.685, 2.46, 0.6363), (-3.619, 2.428, 0.7024), (-3.6, 2.446, 0.7552), (-3.619, 2.428, 0.7024), (-3.6, 2.446, 0.7552), (-3.09, 1.839, -0.1613), (-3.09, 1.673, -0.1613), (-3.166, 1.673, -0.1613), (-3.166, 1.839, -0.1613), (-3.09, 1.839, 0.03008), (-3.09, 1.673, 0.03008), (-3.166, 1.673, 0.03008), (-3.166, 1.839, 0.03008), (-3.14, 1.789, 0.336), (-3.178, 1.733, 0.3604), (-3.166, 1.806, 0.3264), (-3.205, 1.75, 0.3509), (-3.213, 1.836, 0.4474), (-3.213, 1.836, 0.4474), (-3.213, 1.836, 0.4474), (-3.213, 1.836, 0.4474), (-3.233, 1.907, 0.5288), (-3.239, 1.831, 0.5138), (-3.239, 1.911, 0.5263), (-3.265, 1.847, 0.5043), (-3.252, 1.919, 0.5579), (-3.274, 1.933, 0.6009), (-3.252, 1.919, 0.5579), (-3.274, 1.933, 0.6009), (-3.312, 2.035, -0.1835), (-3.423, 1.912, -0.1835), (-3.479, 1.962, -0.1835), (-3.368, 2.086, -0.1835), (-3.312, 2.035, 0.05224), (-3.423, 1.912, 0.05224), (-3.479, 1.962, 0.05224), (-3.368, 2.086, 0.05224), (-3.382, 2.032, 0.429), (-3.448, 2.016, 0.4591), (-3.391, 2.061, 0.4173), (-3.457, 2.046, 0.4473), (-3.406, 2.115, 0.5663), (-3.406, 2.115, 0.5663), (-3.406, 2.115, 0.5663), (-3.406, 2.115, 0.5663), (-3.373, 2.181, 0.6665), (-3.428, 2.129, 0.6481), (-3.375, 2.189, 0.6635), (-3.437, 2.159, 0.6363), (-3.379, 2.203, 0.7024), (-3.386, 2.229, 0.7552), (-3.379, 2.203, 0.7024), (-3.386, 2.229, 0.7552), (0.9642, 4.589, -0.3761), (0.9018, 4.413, -0.4608), (0.9443, 4.423, -0.3361), (0.9402, 4.551, -0.3325), (1.333, 4.419, -0.01088), (1.331, 4.242, -0.006339), (1.271, 4.247, 0.01346), (1.278, 4.378, 0.01715), (1.749, 3.939, 0.6098), (1.743, 3.788, 0.6505), (1.709, 3.949, 0.6058), (1.661, 3.873, 0.593), (1.815, 3.767, 0.8518), (1.815, 3.767, 0.8518), (1.815, 3.767, 0.8518), (1.815, 3.767, 0.8518), (1.899, 3.717, 1.031), (1.838, 3.653, 0.958), (1.885, 3.727, 1.027), (1.784, 3.694, 0.9408), (1.899, 3.685, 1.083), (1.91, 3.632, 1.159), (1.899, 3.685, 1.083), (1.91, 3.632, 1.159), (-0.09193, 4.665, -0.3111), (0.0203, 4.708, -0.4038), (0.09167, 4.577, -0.2847), (-0.03189, 4.579, -0.2751), (0.349, 4.491, 0.04848), (0.5236, 4.469, 0.04334), (0.5217, 4.386, 0.05655), (0.3975, 4.399, 0.06736), (1.251, 3.985, 0.6313), (1.423, 3.911, 0.6604), (1.233, 3.954, 0.6246), (1.293, 3.921, 0.6046), (1.574, 3.699, 0.8509), (1.574, 3.699, 0.8509), (1.574, 3.699, 0.8509), (1.574, 3.699, 0.8509), (1.744, 3.526, 1.021), (1.753, 3.565, 0.9447), (1.728, 3.52, 1.016), (1.694, 3.542, 0.9261), (1.806, 3.453, 1.067), (1.904, 3.354, 1.135), (1.806, 3.453, 1.067), (1.904, 3.354, 1.135), (1.27, 4.053, -0.4367), (1.067, 4.026, -0.4219), (1.058, 4.122, -0.4187), (1.26, 4.149, -0.4336), (1.593, 3.949, -0.1484), (1.39, 3.921, -0.1336), (1.381, 4.018, -0.1305), (1.584, 4.045, -0.1453), (2.043, 3.837, 0.3189), (2.011, 3.863, 0.3622), (2.044, 3.878, 0.3041), (2.012, 3.904, 0.3474), (2.279, 3.877, 0.4856), (2.279, 3.877, 0.4856), (2.279, 3.877, 0.4856), (2.279, 3.877, 0.4856), (2.501, 3.868, 0.6027), (2.382, 3.872, 0.5871), (2.501, 3.879, 0.5988), (2.383, 3.913, 0.5723), (2.562, 3.879, 0.6462), (2.649, 3.886, 0.7105), (2.562, 3.879, 0.6462), (2.649, 3.886, 0.7105), (1.34, 3.669, -0.4219), (1.203, 3.509, -0.4154), (1.134, 3.572, -0.4085), (1.271, 3.732, -0.415), (1.603, 3.584, -0.1878), (1.466, 3.424, -0.1813), (1.396, 3.487, -0.1745), (1.533, 3.647, -0.181), (1.936, 3.442, 0.1928), (1.888, 3.41, 0.2283), (1.912, 3.484, 0.1828), (1.865, 3.452, 0.2183), (2.06, 3.499, 0.3339), (2.06, 3.499, 0.3339), (2.06, 3.499, 0.3339), (2.06, 3.499, 0.3339), (2.213, 3.548, 0.4324), (2.124, 3.487, 0.4176), (2.207, 3.559, 0.4298), (2.1, 3.529, 0.4077), (2.245, 3.563, 0.4692), (2.295, 3.576, 0.5232), (2.245, 3.563, 0.4692), (2.295, 3.576, 0.5232), (1.952, 4.012, -0.4426), (1.779, 3.897, -0.5025), (1.866, 3.947, -0.4025), (1.936, 4.027, -0.4057), (2.244, 3.903, -0.1395), (2.148, 3.803, -0.1274), (2.124, 3.85, -0.1119), (2.201, 3.925, -0.1152), (2.509, 3.725, 0.384), (2.441, 3.662, 0.424), (2.489, 3.752, 0.3802), (2.413, 3.727, 0.3734), (2.563, 3.719, 0.5871), (2.563, 3.719, 0.5871), (2.563, 3.719, 0.5871), (2.563, 3.719, 0.5871), (2.666, 3.739, 0.734), (2.562, 3.696, 0.6781), (2.661, 3.751, 0.7298), (2.544, 3.742, 0.6621), (2.672, 3.749, 0.7771), (2.684, 3.753, 0.8412), (2.672, 3.749, 0.7771), (2.684, 3.753, 0.8412), (1.385, 4.685, -0.3971), (1.435, 4.597, -0.4734), (1.459, 4.545, -0.3711), (1.39, 4.621, -0.3639), (1.716, 4.531, -0.09823), (1.807, 4.417, -0.1007), (1.767, 4.377, -0.08618), (1.703, 4.46, -0.07846), (2.243, 4.043, 0.3976), (2.319, 3.919, 0.4251), (2.213, 4.032, 0.3936), (2.221, 3.968, 0.3793), (2.38, 3.814, 0.5889), (2.38, 3.814, 0.5889), (2.38, 3.814, 0.5889), (2.38, 3.814, 0.5889), (2.463, 3.709, 0.7342), (2.456, 3.685, 0.6713), (2.448, 3.712, 0.7305), (2.399, 3.695, 0.6573), (2.481, 3.657, 0.7749), (2.516, 3.58, 0.8351), (2.481, 3.657, 0.7749), (2.516, 3.58, 0.8351), (1.094, 4.655, -0.4084), (0.9828, 4.829, -0.3955), (1.061, 4.885, -0.4002), (1.173, 4.711, -0.413), (1.417, 4.551, -0.1201), (1.306, 4.725, -0.1072), (1.384, 4.78, -0.1119), (1.496, 4.606, -0.1247), (1.952, 4.472, 0.3415), (1.996, 4.545, 0.3803), (1.974, 4.479, 0.3243), (2.018, 4.552, 0.363), (2.247, 4.416, 0.5013), (2.247, 4.416, 0.5013), (2.247, 4.416, 0.5013), (2.247, 4.416, 0.5013), (2.453, 4.311, 0.6173), (2.383, 4.403, 0.6002), (2.458, 4.312, 0.6128), (2.405, 4.41, 0.5829), (2.53, 4.296, 0.659), (2.635, 4.274, 0.7212), (2.53, 4.296, 0.659), (2.635, 4.274, 0.7212), (-0.2901, 3.919, -0.3206), (-0.4015, 4.093, -0.3078), (-0.3232, 4.148, -0.3124), (-0.2117, 3.974, -0.3253), (0.03313, 3.815, -0.03235), (-0.0783, 3.989, -0.01951), (2.519e-05, 4.044, -0.02414), (0.1115, 3.87, -0.03698), (0.5679, 3.736, 0.4293), (0.6116, 3.809, 0.468), (0.5899, 3.743, 0.412), (0.6336, 3.816, 0.4507), (0.8632, 3.68, 0.5891), (0.8632, 3.68, 0.5891), (0.8632, 3.68, 0.5891), (0.8632, 3.68, 0.5891), (1.068, 3.575, 0.705), (0.9987, 3.667, 0.6879), (1.074, 3.576, 0.7005), (1.021, 3.674, 0.6706), (1.145, 3.56, 0.7467), (1.25, 3.538, 0.809), (1.145, 3.56, 0.7467), (1.25, 3.538, 0.809), (0.5679, 3.276, -0.3548), (0.3952, 3.161, -0.4147), (0.4821, 3.211, -0.3147), (0.5518, 3.29, -0.318), (0.8598, 3.167, -0.05178), (0.764, 3.067, -0.03967), (0.7395, 3.114, -0.02416), (0.8171, 3.189, -0.02744), (1.125, 2.989, 0.4717), (1.057, 2.926, 0.5117), (1.105, 3.015, 0.4679), (1.028, 2.991, 0.4611), (1.179, 2.983, 0.6748), (1.179, 2.983, 0.6748), (1.179, 2.983, 0.6748), (1.179, 2.983, 0.6748), (1.282, 3.003, 0.8217), (1.177, 2.96, 0.7658), (1.277, 3.015, 0.8176), (1.159, 3.006, 0.7498), (1.288, 3.013, 0.8649), (1.3, 3.017, 0.9289), (1.288, 3.013, 0.8649), (1.3, 3.017, 0.9289), (0.0005762, 3.949, -0.3094), (0.05074, 3.861, -0.3857), (0.07505, 3.809, -0.2834), (0.005924, 3.885, -0.2761), (0.3322, 3.795, -0.0105), (0.423, 3.681, -0.01301), (0.3824, 3.641, 0.001557), (0.3191, 3.724, 0.009276), (0.8592, 3.307, 0.4853), (0.9349, 3.183, 0.5128), (0.8282, 3.296, 0.4814), (0.8371, 3.232, 0.4671), (0.9954, 3.078, 0.6766), (0.9954, 3.078, 0.6766), (0.9954, 3.078, 0.6766), (0.9954, 3.078, 0.6766), (1.079, 2.973, 0.8219), (1.072, 2.949, 0.759), (1.064, 2.976, 0.8183), (1.015, 2.959, 0.7451), (1.096, 2.92, 0.8626), (1.132, 2.844, 0.9229), (1.096, 2.92, 0.8626), (1.132, 2.844, 0.9229), (-0.04414, 2.933, -0.3342), (-0.1812, 2.773, -0.3276), (-0.2504, 2.836, -0.3208), (-0.1134, 2.996, -0.3273), (0.2183, 2.848, -0.1001), (0.08125, 2.688, -0.09359), (0.01198, 2.751, -0.08672), (0.149, 2.911, -0.09324), (0.5516, 2.706, 0.2805), (0.5039, 2.674, 0.316), (0.528, 2.748, 0.2705), (0.4804, 2.716, 0.3061), (0.6756, 2.763, 0.4216), (0.6756, 2.763, 0.4216), (0.6756, 2.763, 0.4216), (0.6756, 2.763, 0.4216), (0.8286, 2.812, 0.5201), (0.7395, 2.75, 0.5053), (0.8224, 2.823, 0.5175), (0.7159, 2.793, 0.4954), (0.861, 2.827, 0.5569), (0.9112, 2.84, 0.6109), (0.861, 2.827, 0.5569), (0.9112, 2.84, 0.6109), (-0.1143, 3.317, -0.349), (-0.3171, 3.29, -0.3341), (-0.3267, 3.386, -0.331), (-0.1239, 3.413, -0.3459), (0.2089, 3.213, -0.06069), (0.00612, 3.185, -0.04585), (-0.003529, 3.282, -0.04273), (0.1993, 3.309, -0.05757), (0.6588, 3.101, 0.4066), (0.6272, 3.127, 0.4499), (0.6594, 3.142, 0.3918), (0.6278, 3.168, 0.4352), (0.8945, 3.141, 0.5733), (0.8945, 3.141, 0.5733), (0.8945, 3.141, 0.5733), (0.8945, 3.141, 0.5733), (1.117, 3.132, 0.6904), (0.9978, 3.136, 0.6748), (1.117, 3.143, 0.6865), (0.9983, 3.177, 0.6601), (1.178, 3.143, 0.7339), (1.265, 3.15, 0.7982), (1.178, 3.143, 0.7339), (1.265, 3.15, 0.7982), (0.8006, 3.17, -0.4226), (0.6109, 3.243, -0.4063), (0.6452, 3.334, -0.4067), (0.8349, 3.262, -0.423), (1.124, 3.066, -0.1343), (0.9341, 3.138, -0.118), (0.9684, 3.229, -0.1184), (1.158, 3.157, -0.1347), (1.606, 2.98, 0.3311), (1.602, 3.037, 0.3732), (1.621, 3.01, 0.315), (1.616, 3.067, 0.357), (1.881, 2.987, 0.494), (1.881, 2.987, 0.494), (1.881, 2.987, 0.494), (1.881, 2.987, 0.494), (2.109, 2.935, 0.6096), (1.999, 2.984, 0.5944), (2.112, 2.943, 0.6054), (2.014, 3.014, 0.5783), (2.18, 2.937, 0.6521), (2.279, 2.934, 0.7153), (2.18, 2.937, 0.6521), (2.279, 2.934, 0.7153), (0.6994, 2.805, -0.3942), (0.5082, 2.726, -0.3816), (0.4757, 2.816, -0.3768), (0.6669, 2.895, -0.3895), (0.9618, 2.72, -0.1602), (0.7707, 2.641, -0.1475), (0.7381, 2.731, -0.1428), (0.9293, 2.81, -0.1555), (1.303, 2.62, 0.2208), (1.256, 2.628, 0.2573), (1.298, 2.663, 0.2095), (1.25, 2.672, 0.246), (1.478, 2.68, 0.3581), (1.478, 2.68, 0.3581), (1.478, 2.68, 0.3581), (1.478, 2.68, 0.3581), (1.663, 2.7, 0.4535), (1.553, 2.678, 0.4413), (1.662, 2.711, 0.4505), (1.547, 2.722, 0.43), (1.709, 2.716, 0.4893), (1.775, 2.73, 0.5421), (1.709, 2.716, 0.4893), (1.775, 2.73, 0.5421), (1.392, 2.829, -0.429), (1.171, 2.776, -0.4836), (1.298, 2.827, -0.3867), (1.394, 2.866, -0.393), (1.69, 2.741, -0.1258), (1.563, 2.7, -0.1099), (1.566, 2.76, -0.0962), (1.668, 2.79, -0.1024), (1.994, 2.704, 0.3982), (1.915, 2.697, 0.4403), (1.986, 2.735, 0.3935), (1.904, 2.744, 0.3879), (2.095, 2.767, 0.5994), (2.095, 2.767, 0.5994), (2.095, 2.767, 0.5994), (2.095, 2.767, 0.5994), (2.236, 2.807, 0.7438), (2.108, 2.79, 0.6904), (2.236, 2.818, 0.7393), (2.108, 2.831, 0.6729), (2.258, 2.832, 0.7862), (2.288, 2.86, 0.8494), (2.258, 2.832, 0.7862), (2.288, 2.86, 0.8494), (1.191, 3.699, -0.4067), (1.176, 3.564, -0.4792), (1.203, 3.553, -0.3761), (1.177, 3.655, -0.3714), (1.503, 3.551, -0.1061), (1.533, 3.409, -0.1047), (1.484, 3.398, -0.08873), (1.465, 3.503, -0.08391), (1.898, 3.111, 0.4009), (1.919, 2.98, 0.4324), (1.864, 3.113, 0.3976), (1.84, 3.046, 0.3857), (1.972, 2.934, 0.5983), (1.972, 2.934, 0.5983), (1.972, 2.934, 0.5983), (1.972, 2.934, 0.5983), (2.041, 2.871, 0.7457), (2.007, 2.824, 0.6843), (2.028, 2.878, 0.7421), (1.957, 2.851, 0.6703), (2.045, 2.834, 0.7879), (2.06, 2.778, 0.8502), (2.045, 2.834, 0.7879), (2.06, 2.778, 0.8502), (0.9143, 3.796, -0.4158), (0.894, 4.006, -0.4091), (0.9871, 4.018, -0.4159), (1.007, 3.808, -0.4227), (1.237, 3.692, -0.1276), (1.217, 3.902, -0.1208), (1.31, 3.914, -0.1276), (1.331, 3.704, -0.1344), (1.809, 3.595, 0.3308), (1.891, 3.658, 0.3664), (1.827, 3.584, 0.3134), (1.909, 3.647, 0.349), (2.093, 3.487, 0.4902), (2.093, 3.487, 0.4902), (2.093, 3.487, 0.4902), (2.093, 3.487, 0.4902), (2.263, 3.356, 0.6082), (2.236, 3.461, 0.5881), (2.267, 3.353, 0.6037), (2.254, 3.45, 0.5707), (2.337, 3.328, 0.6498), (2.438, 3.29, 0.7119), (2.337, 3.328, 0.6498), (2.438, 3.29, 0.7119), (-0.3259, 4.416, -0.339), (-0.5676, 4.463, -0.3194), (-0.5439, 4.579, -0.3183), (-0.3023, 4.532, -0.338), (0.06579, 4.29, 0.01034), (-0.1759, 4.336, 0.02999), (-0.1522, 4.452, 0.03104), (0.08944, 4.405, 0.01139), (0.6354, 4.177, 0.5754), (0.6164, 4.235, 0.6271), (0.648, 4.219, 0.5564), (0.629, 4.277, 0.6081), (0.9541, 4.202, 0.7743), (0.9541, 4.202, 0.7743), (0.9541, 4.202, 0.7743), (0.9541, 4.202, 0.7743), (1.23, 4.157, 0.9148), (1.091, 4.198, 0.8965), (1.234, 4.168, 0.9098), (1.104, 4.24, 0.8775), (1.314, 4.164, 0.9667), (1.429, 4.165, 1.044), (1.314, 4.164, 0.9667), (1.429, 4.165, 1.044), (0.7057, 3.778, -0.3978), (0.7169, 3.522, -0.405), (0.6037, 3.514, -0.3965), (0.5925, 3.77, -0.3893), (1.024, 3.675, -0.1141), (1.035, 3.42, -0.1213), (0.9217, 3.411, -0.1129), (0.9105, 3.667, -0.1057), (1.461, 3.429, 0.3427), (1.448, 3.326, 0.3808), (1.405, 3.457, 0.3322), (1.392, 3.354, 0.3703), (1.534, 3.433, 0.5181), (1.534, 3.433, 0.5181), (1.534, 3.433, 0.5181), (1.534, 3.433, 0.5181), (1.636, 3.497, 0.644), (1.606, 3.387, 0.6192), (1.621, 3.504, 0.6412), (1.55, 3.415, 0.6087), (1.654, 3.498, 0.6897), (1.692, 3.494, 0.7565), (1.654, 3.498, 0.6897), (1.692, 3.494, 0.7565), (0.3253, 4.068, -0.3975), (0.1689, 3.865, -0.3905), (0.08113, 3.937, -0.382), (0.2375, 4.14, -0.389), (0.7169, 3.941, -0.0481), (0.5606, 3.739, -0.04115), (0.4728, 3.811, -0.03266), (0.6292, 4.013, -0.03961), (1.239, 3.726, 0.518), (1.192, 3.678, 0.5692), (1.204, 3.777, 0.5028), (1.157, 3.73, 0.5541), (1.426, 3.779, 0.7278), (1.426, 3.779, 0.7278), (1.426, 3.779, 0.7278), (1.426, 3.779, 0.7278), (1.637, 3.83, 0.8756), (1.528, 3.753, 0.8521), (1.628, 3.843, 0.8716), (1.493, 3.805, 0.8369), (1.686, 3.844, 0.9303), (1.762, 3.854, 1.011), (1.686, 3.844, 0.9303), (1.762, 3.854, 1.011)], [], [(0, 1, 2, 3), (6, 5, 9, 11), (0, 4, 5, 1), (1, 5, 6, 2), (2, 6, 7, 3), (4, 0, 3, 7), (14, 12, 20, 22), (5, 4, 8, 9), (7, 6, 11, 10), (4, 7, 10, 8), (12, 14, 15, 13), (9, 8, 16, 17), (15, 14, 22, 23), (11, 9, 17, 19), (19, 17, 21, 23), (17, 16, 20, 21), (18, 19, 23, 22), (16, 18, 22, 20), (10, 11, 19, 18), (8, 10, 18, 16), (13, 15, 23, 21), (12, 13, 21, 20), (24, 25, 26, 27), (30, 29, 33, 35), (24, 28, 29, 25), (25, 29, 30, 26), (26, 30, 31, 27), (28, 24, 27, 31), (38, 36, 44, 46), (29, 28, 32, 33), (31, 30, 35, 34), (28, 31, 34, 32), (36, 38, 39, 37), (33, 32, 40, 41), (39, 38, 46, 47), (35, 33, 41, 43), (43, 41, 45, 47), (41, 40, 44, 45), (42, 43, 47, 46), (40, 42, 46, 44), (34, 35, 43, 42), (32, 34, 42, 40), (37, 39, 47, 45), (36, 37, 45, 44), (48, 49, 50, 51), (54, 53, 57, 59), (48, 52, 53, 49), (49, 53, 54, 50), (50, 54, 55, 51), (52, 48, 51, 55), (62, 60, 68, 70), (53, 52, 56, 57), (55, 54, 59, 58), (52, 55, 58, 56), (60, 62, 63, 61), (57, 56, 64, 65), (63, 62, 70, 71), (59, 57, 65, 67), (67, 65, 69, 71), (65, 64, 68, 69), (66, 67, 71, 70), (64, 66, 70, 68), (58, 59, 67, 66), (56, 58, 66, 64), (61, 63, 71, 69), (60, 61, 69, 68), (72, 73, 74, 75), (78, 77, 81, 83), (72, 76, 77, 73), (73, 77, 78, 74), (74, 78, 79, 75), (76, 72, 75, 79), (86, 84, 92, 94), (77, 76, 80, 81), (79, 78, 83, 82), (76, 79, 82, 80), (84, 86, 87, 85), (81, 80, 88, 89), (87, 86, 94, 95), (83, 81, 89, 91), (91, 89, 93, 95), (89, 88, 92, 93), (90, 91, 95, 94), (88, 90, 94, 92), (82, 83, 91, 90), (80, 82, 90, 88), (85, 87, 95, 93), (84, 85, 93, 92), (96, 97, 98, 99), (102, 101, 105, 107), (96, 100, 101, 97), (97, 101, 102, 98), (98, 102, 103, 99), (100, 96, 99, 103), (110, 108, 116, 118), (101, 100, 104, 105), (103, 102, 107, 106), (100, 103, 106, 104), (108, 110, 111, 109), (105, 104, 112, 113), (111, 110, 118, 119), (107, 105, 113, 115), (115, 113, 117, 119), (113, 112, 116, 117), (114, 115, 119, 118), (112, 114, 118, 116), (106, 107, 115, 114), (104, 106, 114, 112), (109, 111, 119, 117), (108, 109, 117, 116), (120, 121, 122, 123), (126, 125, 129, 131), (120, 124, 125, 121), (121, 125, 126, 122), (122, 126, 127, 123), (124, 120, 123, 127), (134, 132, 140, 142), (125, 124, 128, 129), (127, 126, 131, 130), (124, 127, 130, 128), (132, 134, 135, 133), (129, 128, 136, 137), (135, 134, 142, 143), (131, 129, 137, 139), (139, 137, 141, 143), (137, 136, 140, 141), (138, 139, 143, 142), (136, 138, 142, 140), (130, 131, 139, 138), (128, 130, 138, 136), (133, 135, 143, 141), (132, 133, 141, 140), (144, 145, 146, 147), (150, 149, 153, 155), (144, 148, 149, 145), (145, 149, 150, 146), (146, 150, 151, 147), (148, 144, 147, 151), (158, 156, 164, 166), (149, 148, 152, 153), (151, 150, 155, 154), (148, 151, 154, 152), (156, 158, 159, 157), (153, 152, 160, 161), (159, 158, 166, 167), (155, 153, 161, 163), (163, 161, 165, 167), (161, 160, 164, 165), (162, 163, 167, 166), (160, 162, 166, 164), (154, 155, 163, 162), (152, 154, 162, 160), (157, 159, 167, 165), (156, 157, 165, 164), (168, 169, 170, 171), (174, 173, 177, 179), (168, 172, 173, 169), (169, 173, 174, 170), (170, 174, 175, 171), (172, 168, 171, 175), (182, 180, 188, 190), (173, 172, 176, 177), (175, 174, 179, 178), (172, 175, 178, 176), (180, 182, 183, 181), (177, 176, 184, 185), (183, 182, 190, 191), (179, 177, 185, 187), (187, 185, 189, 191), (185, 184, 188, 189), (186, 187, 191, 190), (184, 186, 190, 188), (178, 179, 187, 186), (176, 178, 186, 184), (181, 183, 191, 189), (180, 181, 189, 188), (192, 193, 194, 195), (198, 197, 201, 203), (192, 196, 197, 193), (193, 197, 198, 194), (194, 198, 199, 195), (196, 192, 195, 199), (206, 204, 212, 214), (197, 196, 200, 201), (199, 198, 203, 202), (196, 199, 202, 200), (204, 206, 207, 205), (201, 200, 208, 209), (207, 206, 214, 215), (203, 201, 209, 211), (211, 209, 213, 215), (209, 208, 212, 213), (210, 211, 215, 214), (208, 210, 214, 212), (202, 203, 211, 210), (200, 202, 210, 208), (205, 207, 215, 213), (204, 205, 213, 212), (216, 217, 218, 219), (222, 221, 225, 227), (216, 220, 221, 217), (217, 221, 222, 218), (218, 222, 223, 219), (220, 216, 219, 223), (230, 228, 236, 238), (221, 220, 224, 225), (223, 222, 227, 226), (220, 223, 226, 224), (228, 230, 231, 229), (225, 224, 232, 233), (231, 230, 238, 239), (227, 225, 233, 235), (235, 233, 237, 239), (233, 232, 236, 237), (234, 235, 239, 238), (232, 234, 238, 236), (226, 227, 235, 234), (224, 226, 234, 232), (229, 231, 239, 237), (228, 229, 237, 236), (240, 241, 242, 243), (246, 245, 249, 251), (240, 244, 245, 241), (241, 245, 246, 242), (242, 246, 247, 243), (244, 240, 243, 247), (254, 252, 260, 262), (245, 244, 248, 249), (247, 246, 251, 250), (244, 247, 250, 248), (252, 254, 255, 253), (249, 248, 256, 257), (255, 254, 262, 263), (251, 249, 257, 259), (259, 257, 261, 263), (257, 256, 260, 261), (258, 259, 263, 262), (256, 258, 262, 260), (250, 251, 259, 258), (248, 250, 258, 256), (253, 255, 263, 261), (252, 253, 261, 260), (264, 265, 266, 267), (270, 269, 273, 275), (264, 268, 269, 265), (265, 269, 270, 266), (266, 270, 271, 267), (268, 264, 267, 271), (278, 276, 284, 286), (269, 268, 272, 273), (271, 270, 275, 274), (268, 271, 274, 272), (276, 278, 279, 277), (273, 272, 280, 281), (279, 278, 286, 287), (275, 273, 281, 283), (283, 281, 285, 287), (281, 280, 284, 285), (282, 283, 287, 286), (280, 282, 286, 284), (274, 275, 283, 282), (272, 274, 282, 280), (277, 279, 287, 285), (276, 277, 285, 284), (288, 289, 290, 291), (294, 293, 297, 299), (288, 292, 293, 289), (289, 293, 294, 290), (290, 294, 295, 291), (292, 288, 291, 295), (302, 300, 308, 310), (293, 292, 296, 297), (295, 294, 299, 298), (292, 295, 298, 296), (300, 302, 303, 301), (297, 296, 304, 305), (303, 302, 310, 311), (299, 297, 305, 307), (307, 305, 309, 311), (305, 304, 308, 309), (306, 307, 311, 310), (304, 306, 310, 308), (298, 299, 307, 306), (296, 298, 306, 304), (301, 303, 311, 309), (300, 301, 309, 308), (312, 313, 314, 315), (318, 317, 321, 323), (312, 316, 317, 313), (313, 317, 318, 314), (314, 318, 319, 315), (316, 312, 315, 319), (326, 324, 332, 334), (317, 316, 320, 321), (319, 318, 323, 322), (316, 319, 322, 320), (324, 326, 327, 325), (321, 320, 328, 329), (327, 326, 334, 335), (323, 321, 329, 331), (331, 329, 333, 335), (329, 328, 332, 333), (330, 331, 335, 334), (328, 330, 334, 332), (322, 323, 331, 330), (320, 322, 330, 328), (325, 327, 335, 333), (324, 325, 333, 332), (336, 337, 338, 339), (342, 341, 345, 347), (336, 340, 341, 337), (337, 341, 342, 338), (338, 342, 343, 339), (340, 336, 339, 343), (350, 348, 356, 358), (341, 340, 344, 345), (343, 342, 347, 346), (340, 343, 346, 344), (348, 350, 351, 349), (345, 344, 352, 353), (351, 350, 358, 359), (347, 345, 353, 355), (355, 353, 357, 359), (353, 352, 356, 357), (354, 355, 359, 358), (352, 354, 358, 356), (346, 347, 355, 354), (344, 346, 354, 352), (349, 351, 359, 357), (348, 349, 357, 356), (360, 361, 362, 363), (366, 365, 369, 371), (360, 364, 365, 361), (361, 365, 366, 362), (362, 366, 367, 363), (364, 360, 363, 367), (374, 372, 380, 382), (365, 364, 368, 369), (367, 366, 371, 370), (364, 367, 370, 368), (372, 374, 375, 373), (369, 368, 376, 377), (375, 374, 382, 383), (371, 369, 377, 379), (379, 377, 381, 383), (377, 376, 380, 381), (378, 379, 383, 382), (376, 378, 382, 380), (370, 371, 379, 378), (368, 370, 378, 376), (373, 375, 383, 381), (372, 373, 381, 380), (384, 385, 386, 387), (390, 389, 393, 395), (384, 388, 389, 385), (385, 389, 390, 386), (386, 390, 391, 387), (388, 384, 387, 391), (398, 396, 404, 406), (389, 388, 392, 393), (391, 390, 395, 394), (388, 391, 394, 392), (396, 398, 399, 397), (393, 392, 400, 401), (399, 398, 406, 407), (395, 393, 401, 403), (403, 401, 405, 407), (401, 400, 404, 405), (402, 403, 407, 406), (400, 402, 406, 404), (394, 395, 403, 402), (392, 394, 402, 400), (397, 399, 407, 405), (396, 397, 405, 404), (408, 409, 410, 411), (414, 413, 417, 419), (408, 412, 413, 409), (409, 413, 414, 410), (410, 414, 415, 411), (412, 408, 411, 415), (422, 420, 428, 430), (413, 412, 416, 417), (415, 414, 419, 418), (412, 415, 418, 416), (420, 422, 423, 421), (417, 416, 424, 425), (423, 422, 430, 431), (419, 417, 425, 427), (427, 425, 429, 431), (425, 424, 428, 429), (426, 427, 431, 430), (424, 426, 430, 428), (418, 419, 427, 426), (416, 418, 426, 424), (421, 423, 431, 429), (420, 421, 429, 428), (432, 433, 434, 435), (438, 437, 441, 443), (432, 436, 437, 433), (433, 437, 438, 434), (434, 438, 439, 435), (436, 432, 435, 439), (446, 444, 452, 454), (437, 436, 440, 441), (439, 438, 443, 442), (436, 439, 442, 440), (444, 446, 447, 445), (441, 440, 448, 449), (447, 446, 454, 455), (443, 441, 449, 451), (451, 449, 453, 455), (449, 448, 452, 453), (450, 451, 455, 454), (448, 450, 454, 452), (442, 443, 451, 450), (440, 442, 450, 448), (445, 447, 455, 453), (444, 445, 453, 452), (456, 457, 458, 459), (462, 461, 465, 467), (456, 460, 461, 457), (457, 461, 462, 458), (458, 462, 463, 459), (460, 456, 459, 463), (470, 468, 476, 478), (461, 460, 464, 465), (463, 462, 467, 466), (460, 463, 466, 464), (468, 470, 471, 469), (465, 464, 472, 473), (471, 470, 478, 479), (467, 465, 473, 475), (475, 473, 477, 479), (473, 472, 476, 477), (474, 475, 479, 478), (472, 474, 478, 476), (466, 467, 475, 474), (464, 466, 474, 472), (469, 471, 479, 477), (468, 469, 477, 476), (480, 481, 482, 483), (486, 485, 489, 491), (480, 484, 485, 481), (481, 485, 486, 482), (482, 486, 487, 483), (484, 480, 483, 487), (494, 492, 500, 502), (485, 484, 488, 489), (487, 486, 491, 490), (484, 487, 490, 488), (492, 494, 495, 493), (489, 488, 496, 497), (495, 494, 502, 503), (491, 489, 497, 499), (499, 497, 501, 503), (497, 496, 500, 501), (498, 499, 503, 502), (496, 498, 502, 500), (490, 491, 499, 498), (488, 490, 498, 496), (493, 495, 503, 501), (492, 493, 501, 500), (504, 505, 506, 507), (510, 509, 513, 515), (504, 508, 509, 505), (505, 509, 510, 506), (506, 510, 511, 507), (508, 504, 507, 511), (518, 516, 524, 526), (509, 508, 512, 513), (511, 510, 515, 514), (508, 511, 514, 512), (516, 518, 519, 517), (513, 512, 520, 521), (519, 518, 526, 527), (515, 513, 521, 523), (523, 521, 525, 527), (521, 520, 524, 525), (522, 523, 527, 526), (520, 522, 526, 524), (514, 515, 523, 522), (512, 514, 522, 520), (517, 519, 527, 525), (516, 517, 525, 524), (528, 529, 530, 531), (534, 533, 537, 539), (528, 532, 533, 529), (529, 533, 534, 530), (530, 534, 535, 531), (532, 528, 531, 535), (542, 540, 548, 550), (533, 532, 536, 537), (535, 534, 539, 538), (532, 535, 538, 536), (540, 542, 543, 541), (537, 536, 544, 545), (543, 542, 550, 551), (539, 537, 545, 547), (547, 545, 549, 551), (545, 544, 548, 549), (546, 547, 551, 550), (544, 546, 550, 548), (538, 539, 547, 546), (536, 538, 546, 544), (541, 543, 551, 549), (540, 541, 549, 548), (552, 553, 554, 555), (558, 557, 561, 563), (552, 556, 557, 553), (553, 557, 558, 554), (554, 558, 559, 555), (556, 552, 555, 559), (566, 564, 572, 574), (557, 556, 560, 561), (559, 558, 563, 562), (556, 559, 562, 560), (564, 566, 567, 565), (561, 560, 568, 569), (567, 566, 574, 575), (563, 561, 569, 571), (571, 569, 573, 575), (569, 568, 572, 573), (570, 571, 575, 574), (568, 570, 574, 572), (562, 563, 571, 570), (560, 562, 570, 568), (565, 567, 575, 573), (564, 565, 573, 572), (576, 577, 578, 579), (582, 581, 585, 587), (576, 580, 581, 577), (577, 581, 582, 578), (578, 582, 583, 579), (580, 576, 579, 583), (590, 588, 596, 598), (581, 580, 584, 585), (583, 582, 587, 586), (580, 583, 586, 584), (588, 590, 591, 589), (585, 584, 592, 593), (591, 590, 598, 599), (587, 585, 593, 595), (595, 593, 597, 599), (593, 592, 596, 597), (594, 595, 599, 598), (592, 594, 598, 596), (586, 587, 595, 594), (584, 586, 594, 592), (589, 591, 599, 597), (588, 589, 597, 596), (600, 601, 602, 603), (606, 605, 609, 611), (600, 604, 605, 601), (601, 605, 606, 602), (602, 606, 607, 603), (604, 600, 603, 607), (614, 612, 620, 622), (605, 604, 608, 609), (607, 606, 611, 610), (604, 607, 610, 608), (612, 614, 615, 613), (609, 608, 616, 617), (615, 614, 622, 623), (611, 609, 617, 619), (619, 617, 621, 623), (617, 616, 620, 621), (618, 619, 623, 622), (616, 618, 622, 620), (610, 611, 619, 618), (608, 610, 618, 616), (613, 615, 623, 621), (612, 613, 621, 620), (624, 625, 626, 627), (630, 629, 633, 635), (624, 628, 629, 625), (625, 629, 630, 626), (626, 630, 631, 627), (628, 624, 627, 631), (638, 636, 644, 646), (629, 628, 632, 633), (631, 630, 635, 634), (628, 631, 634, 632), (636, 638, 639, 637), (633, 632, 640, 641), (639, 638, 646, 647), (635, 633, 641, 643), (643, 641, 645, 647), (641, 640, 644, 645), (642, 643, 647, 646), (640, 642, 646, 644), (634, 635, 643, 642), (632, 634, 642, 640), (637, 639, 647, 645), (636, 637, 645, 644), (648, 649, 650, 651), (654, 653, 657, 659), (648, 652, 653, 649), (649, 653, 654, 650), (650, 654, 655, 651), (652, 648, 651, 655), (662, 660, 668, 670), (653, 652, 656, 657), (655, 654, 659, 658), (652, 655, 658, 656), (660, 662, 663, 661), (657, 656, 664, 665), (663, 662, 670, 671), (659, 657, 665, 667), (667, 665, 669, 671), (665, 664, 668, 669), (666, 667, 671, 670), (664, 666, 670, 668), (658, 659, 667, 666), (656, 658, 666, 664), (661, 663, 671, 669), (660, 661, 669, 668), (672, 673, 674, 675), (678, 677, 681, 683), (672, 676, 677, 673), (673, 677, 678, 674), (674, 678, 679, 675), (676, 672, 675, 679), (686, 684, 692, 694), (677, 676, 680, 681), (679, 678, 683, 682), (676, 679, 682, 680), (684, 686, 687, 685), (681, 680, 688, 689), (687, 686, 694, 695), (683, 681, 689, 691), (691, 689, 693, 695), (689, 688, 692, 693), (690, 691, 695, 694), (688, 690, 694, 692), (682, 683, 691, 690), (680, 682, 690, 688), (685, 687, 695, 693), (684, 685, 693, 692), (696, 697, 698, 699), (702, 701, 705, 707), (696, 700, 701, 697), (697, 701, 702, 698), (698, 702, 703, 699), (700, 696, 699, 703), (710, 708, 716, 718), (701, 700, 704, 705), (703, 702, 707, 706), (700, 703, 706, 704), (708, 710, 711, 709), (705, 704, 712, 713), (711, 710, 718, 719), (707, 705, 713, 715), (715, 713, 717, 719), (713, 712, 716, 717), (714, 715, 719, 718), (712, 714, 718, 716), (706, 707, 715, 714), (704, 706, 714, 712), (709, 711, 719, 717), (708, 709, 717, 716), (720, 721, 722, 723), (726, 725, 729, 731), (720, 724, 725, 721), (721, 725, 726, 722), (722, 726, 727, 723), (724, 720, 723, 727), (734, 732, 740, 742), (725, 724, 728, 729), (727, 726, 731, 730), (724, 727, 730, 728), (732, 734, 735, 733), (729, 728, 736, 737), (735, 734, 742, 743), (731, 729, 737, 739), (739, 737, 741, 743), (737, 736, 740, 741), (738, 739, 743, 742), (736, 738, 742, 740), (730, 731, 739, 738), (728, 730, 738, 736), (733, 735, 743, 741), (732, 733, 741, 740), (744, 745, 746, 747), (750, 749, 753, 755), (744, 748, 749, 745), (745, 749, 750, 746), (746, 750, 751, 747), (748, 744, 747, 751), (758, 756, 764, 766), (749, 748, 752, 753), (751, 750, 755, 754), (748, 751, 754, 752), (756, 758, 759, 757), (753, 752, 760, 761), (759, 758, 766, 767), (755, 753, 761, 763), (763, 761, 765, 767), (761, 760, 764, 765), (762, 763, 767, 766), (760, 762, 766, 764), (754, 755, 763, 762), (752, 754, 762, 760), (757, 759, 767, 765), (756, 757, 765, 764), (768, 769, 770, 771), (774, 773, 777, 779), (768, 772, 773, 769), (769, 773, 774, 770), (770, 774, 775, 771), (772, 768, 771, 775), (782, 780, 788, 790), (773, 772, 776, 777), (775, 774, 779, 778), (772, 775, 778, 776), (780, 782, 783, 781), (777, 776, 784, 785), (783, 782, 790, 791), (779, 777, 785, 787), (787, 785, 789, 791), (785, 784, 788, 789), (786, 787, 791, 790), (784, 786, 790, 788), (778, 779, 787, 786), (776, 778, 786, 784), (781, 783, 791, 789), (780, 781, 789, 788), (792, 793, 794, 795), (798, 797, 801, 803), (792, 796, 797, 793), (793, 797, 798, 794), (794, 798, 799, 795), (796, 792, 795, 799), (806, 804, 812, 814), (797, 796, 800, 801), (799, 798, 803, 802), (796, 799, 802, 800), (804, 806, 807, 805), (801, 800, 808, 809), (807, 806, 814, 815), (803, 801, 809, 811), (811, 809, 813, 815), (809, 808, 812, 813), (810, 811, 815, 814), (808, 810, 814, 812), (802, 803, 811, 810), (800, 802, 810, 808), (805, 807, 815, 813), (804, 805, 813, 812), (816, 817, 818, 819), (822, 821, 825, 827), (816, 820, 821, 817), (817, 821, 822, 818), (818, 822, 823, 819), (820, 816, 819, 823), (830, 828, 836, 838), (821, 820, 824, 825), (823, 822, 827, 826), (820, 823, 826, 824), (828, 830, 831, 829), (825, 824, 832, 833), (831, 830, 838, 839), (827, 825, 833, 835), (835, 833, 837, 839), (833, 832, 836, 837), (834, 835, 839, 838), (832, 834, 838, 836), (826, 827, 835, 834), (824, 826, 834, 832), (829, 831, 839, 837), (828, 829, 837, 836), (840, 841, 842, 843), (846, 845, 849, 851), (840, 844, 845, 841), (841, 845, 846, 842), (842, 846, 847, 843), (844, 840, 843, 847), (854, 852, 860, 862), (845, 844, 848, 849), (847, 846, 851, 850), (844, 847, 850, 848), (852, 854, 855, 853), (849, 848, 856, 857), (855, 854, 862, 863), (851, 849, 857, 859), (859, 857, 861, 863), (857, 856, 860, 861), (858, 859, 863, 862), (856, 858, 862, 860), (850, 851, 859, 858), (848, 850, 858, 856), (853, 855, 863, 861), (852, 853, 861, 860), (864, 865, 866, 867), (870, 869, 873, 875), (864, 868, 869, 865), (865, 869, 870, 866), (866, 870, 871, 867), (868, 864, 867, 871), (878, 876, 884, 886), (869, 868, 872, 873), (871, 870, 875, 874), (868, 871, 874, 872), (876, 878, 879, 877), (873, 872, 880, 881), (879, 878, 886, 887), (875, 873, 881, 883), (883, 881, 885, 887), (881, 880, 884, 885), (882, 883, 887, 886), (880, 882, 886, 884), (874, 875, 883, 882), (872, 874, 882, 880), (877, 879, 887, 885), (876, 877, 885, 884), (888, 889, 890, 891), (894, 893, 897, 899), (888, 892, 893, 889), (889, 893, 894, 890), (890, 894, 895, 891), (892, 888, 891, 895), (902, 900, 908, 910), (893, 892, 896, 897), (895, 894, 899, 898), (892, 895, 898, 896), (900, 902, 903, 901), (897, 896, 904, 905), (903, 902, 910, 911), (899, 897, 905, 907), (907, 905, 909, 911), (905, 904, 908, 909), (906, 907, 911, 910), (904, 906, 910, 908), (898, 899, 907, 906), (896, 898, 906, 904), (901, 903, 911, 909), (900, 901, 909, 908), (912, 913, 914, 915), (918, 917, 921, 923), (912, 916, 917, 913), (913, 917, 918, 914), (914, 918, 919, 915), (916, 912, 915, 919), (926, 924, 932, 934), (917, 916, 920, 921), (919, 918, 923, 922), (916, 919, 922, 920), (924, 926, 927, 925), (921, 920, 928, 929), (927, 926, 934, 935), (923, 921, 929, 931), (931, 929, 933, 935), (929, 928, 932, 933), (930, 931, 935, 934), (928, 930, 934, 932), (922, 923, 931, 930), (920, 922, 930, 928), (925, 927, 935, 933), (924, 925, 933, 932), (936, 937, 938, 939), (942, 941, 945, 947), (936, 940, 941, 937), (937, 941, 942, 938), (938, 942, 943, 939), (940, 936, 939, 943), (950, 948, 956, 958), (941, 940, 944, 945), (943, 942, 947, 946), (940, 943, 946, 944), (948, 950, 951, 949), (945, 944, 952, 953), (951, 950, 958, 959), (947, 945, 953, 955), (955, 953, 957, 959), (953, 952, 956, 957), (954, 955, 959, 958), (952, 954, 958, 956), (946, 947, 955, 954), (944, 946, 954, 952), (949, 951, 959, 957), (948, 949, 957, 956), (960, 961, 962, 963), (966, 965, 969, 971), (960, 964, 965, 961), (961, 965, 966, 962), (962, 966, 967, 963), (964, 960, 963, 967), (974, 972, 980, 982), (965, 964, 968, 969), (967, 966, 971, 970), (964, 967, 970, 968), (972, 974, 975, 973), (969, 968, 976, 977), (975, 974, 982, 983), (971, 969, 977, 979), (979, 977, 981, 983), (977, 976, 980, 981), (978, 979, 983, 982), (976, 978, 982, 980), (970, 971, 979, 978), (968, 970, 978, 976), (973, 975, 983, 981), (972, 973, 981, 980), (984, 985, 986, 987), (990, 989, 993, 995), (984, 988, 989, 985), (985, 989, 990, 986), (986, 990, 991, 987), (988, 984, 987, 991), (998, 996, 1004, 1006), (989, 988, 992, 993), (991, 990, 995, 994), (988, 991, 994, 992), (996, 998, 999, 997), (993, 992, 1000, 1001), (999, 998, 1006, 1007), (995, 993, 1001, 1003), (1003, 1001, 1005, 1007), (1001, 1000, 1004, 1005), (1002, 1003, 1007, 1006), (1000, 1002, 1006, 1004), (994, 995, 1003, 1002), (992, 994, 1002, 1000), (997, 999, 1007, 1005), (996, 997, 1005, 1004), (1008, 1009, 1010, 1011), (1014, 1013, 1017, 1019), (1008, 1012, 1013, 1009), (1009, 1013, 1014, 1010), (1010, 1014, 1015, 1011), (1012, 1008, 1011, 1015), (1022, 1020, 1028, 1030), (1013, 1012, 1016, 1017), (1015, 1014, 1019, 1018), (1012, 1015, 1018, 1016), (1020, 1022, 1023, 1021), (1017, 1016, 1024, 1025), (1023, 1022, 1030, 1031), (1019, 1017, 1025, 1027), (1027, 1025, 1029, 1031), (1025, 1024, 1028, 1029), (1026, 1027, 1031, 1030), (1024, 1026, 1030, 1028), (1018, 1019, 1027, 1026), (1016, 1018, 1026, 1024), (1021, 1023, 1031, 1029), (1020, 1021, 1029, 1028), (1032, 1033, 1034, 1035), (1038, 1037, 1041, 1043), (1032, 1036, 1037, 1033), (1033, 1037, 1038, 1034), (1034, 1038, 1039, 1035), (1036, 1032, 1035, 1039), (1046, 1044, 1052, 1054), (1037, 1036, 1040, 1041), (1039, 1038, 1043, 1042), (1036, 1039, 1042, 1040), (1044, 1046, 1047, 1045), (1041, 1040, 1048, 1049), (1047, 1046, 1054, 1055), (1043, 1041, 1049, 1051), (1051, 1049, 1053, 1055), (1049, 1048, 1052, 1053), (1050, 1051, 1055, 1054), (1048, 1050, 1054, 1052), (1042, 1043, 1051, 1050), (1040, 1042, 1050, 1048), (1045, 1047, 1055, 1053), (1044, 1045, 1053, 1052), (1056, 1057, 1058, 1059), (1062, 1061, 1065, 1067), (1056, 1060, 1061, 1057), (1057, 1061, 1062, 1058), (1058, 1062, 1063, 1059), (1060, 1056, 1059, 1063), (1070, 1068, 1076, 1078), (1061, 1060, 1064, 1065), (1063, 1062, 1067, 1066), (1060, 1063, 1066, 1064), (1068, 1070, 1071, 1069), (1065, 1064, 1072, 1073), (1071, 1070, 1078, 1079), (1067, 1065, 1073, 1075), (1075, 1073, 1077, 1079), (1073, 1072, 1076, 1077), (1074, 1075, 1079, 1078), (1072, 1074, 1078, 1076), (1066, 1067, 1075, 1074), (1064, 1066, 1074, 1072), (1069, 1071, 1079, 1077), (1068, 1069, 1077, 1076), (1080, 1081, 1082, 1083), (1086, 1085, 1089, 1091), (1080, 1084, 1085, 1081), (1081, 1085, 1086, 1082), (1082, 1086, 1087, 1083), (1084, 1080, 1083, 1087), (1094, 1092, 1100, 1102), (1085, 1084, 1088, 1089), (1087, 1086, 1091, 1090), (1084, 1087, 1090, 1088), (1092, 1094, 1095, 1093), (1089, 1088, 1096, 1097), (1095, 1094, 1102, 1103), (1091, 1089, 1097, 1099), (1099, 1097, 1101, 1103), (1097, 1096, 1100, 1101), (1098, 1099, 1103, 1102), (1096, 1098, 1102, 1100), (1090, 1091, 1099, 1098), (1088, 1090, 1098, 1096), (1093, 1095, 1103, 1101), (1092, 1093, 1101, 1100), (1104, 1105, 1106, 1107), (1110, 1109, 1113, 1115), (1104, 1108, 1109, 1105), (1105, 1109, 1110, 1106), (1106, 1110, 1111, 1107), (1108, 1104, 1107, 1111), (1118, 1116, 1124, 1126), (1109, 1108, 1112, 1113), (1111, 1110, 1115, 1114), (1108, 1111, 1114, 1112), (1116, 1118, 1119, 1117), (1113, 1112, 1120, 1121), (1119, 1118, 1126, 1127), (1115, 1113, 1121, 1123), (1123, 1121, 1125, 1127), (1121, 1120, 1124, 1125), (1122, 1123, 1127, 1126), (1120, 1122, 1126, 1124), (1114, 1115, 1123, 1122), (1112, 1114, 1122, 1120), (1117, 1119, 1127, 1125), (1116, 1117, 1125, 1124), (1128, 1129, 1130, 1131), (1134, 1133, 1137, 1139), (1128, 1132, 1133, 1129), (1129, 1133, 1134, 1130), (1130, 1134, 1135, 1131), (1132, 1128, 1131, 1135), (1142, 1140, 1148, 1150), (1133, 1132, 1136, 1137), (1135, 1134, 1139, 1138), (1132, 1135, 1138, 1136), (1140, 1142, 1143, 1141), (1137, 1136, 1144, 1145), (1143, 1142, 1150, 1151), (1139, 1137, 1145, 1147), (1147, 1145, 1149, 1151), (1145, 1144, 1148, 1149), (1146, 1147, 1151, 1150), (1144, 1146, 1150, 1148), (1138, 1139, 1147, 1146), (1136, 1138, 1146, 1144), (1141, 1143, 1151, 1149), (1140, 1141, 1149, 1148), (1152, 1153, 1154, 1155), (1158, 1157, 1161, 1163), (1152, 1156, 1157, 1153), (1153, 1157, 1158, 1154), (1154, 1158, 1159, 1155), (1156, 1152, 1155, 1159), (1166, 1164, 1172, 1174), (1157, 1156, 1160, 1161), (1159, 1158, 1163, 1162), (1156, 1159, 1162, 1160), (1164, 1166, 1167, 1165), (1161, 1160, 1168, 1169), (1167, 1166, 1174, 1175), (1163, 1161, 1169, 1171), (1171, 1169, 1173, 1175), (1169, 1168, 1172, 1173), (1170, 1171, 1175, 1174), (1168, 1170, 1174, 1172), (1162, 1163, 1171, 1170), (1160, 1162, 1170, 1168), (1165, 1167, 1175, 1173), (1164, 1165, 1173, 1172), (1176, 1177, 1178, 1179), (1182, 1181, 1185, 1187), (1176, 1180, 1181, 1177), (1177, 1181, 1182, 1178), (1178, 1182, 1183, 1179), (1180, 1176, 1179, 1183), (1190, 1188, 1196, 1198), (1181, 1180, 1184, 1185), (1183, 1182, 1187, 1186), (1180, 1183, 1186, 1184), (1188, 1190, 1191, 1189), (1185, 1184, 1192, 1193), (1191, 1190, 1198, 1199), (1187, 1185, 1193, 1195), (1195, 1193, 1197, 1199), (1193, 1192, 1196, 1197), (1194, 1195, 1199, 1198), (1192, 1194, 1198, 1196), (1186, 1187, 1195, 1194), (1184, 1186, 1194, 1192), (1189, 1191, 1199, 1197), (1188, 1189, 1197, 1196), (1200, 1201, 1202, 1203), (1206, 1205, 1209, 1211), (1200, 1204, 1205, 1201), (1201, 1205, 1206, 1202), (1202, 1206, 1207, 1203), (1204, 1200, 1203, 1207), (1214, 1212, 1220, 1222), (1205, 1204, 1208, 1209), (1207, 1206, 1211, 1210), (1204, 1207, 1210, 1208), (1212, 1214, 1215, 1213), (1209, 1208, 1216, 1217), (1215, 1214, 1222, 1223), (1211, 1209, 1217, 1219), (1219, 1217, 1221, 1223), (1217, 1216, 1220, 1221), (1218, 1219, 1223, 1222), (1216, 1218, 1222, 1220), (1210, 1211, 1219, 1218), (1208, 1210, 1218, 1216), (1213, 1215, 1223, 1221), (1212, 1213, 1221, 1220), (1224, 1225, 1226, 1227), (1230, 1229, 1233, 1235), (1224, 1228, 1229, 1225), (1225, 1229, 1230, 1226), (1226, 1230, 1231, 1227), (1228, 1224, 1227, 1231), (1238, 1236, 1244, 1246), (1229, 1228, 1232, 1233), (1231, 1230, 1235, 1234), (1228, 1231, 1234, 1232), (1236, 1238, 1239, 1237), (1233, 1232, 1240, 1241), (1239, 1238, 1246, 1247), (1235, 1233, 1241, 1243), (1243, 1241, 1245, 1247), (1241, 1240, 1244, 1245), (1242, 1243, 1247, 1246), (1240, 1242, 1246, 1244), (1234, 1235, 1243, 1242), (1232, 1234, 1242, 1240), (1237, 1239, 1247, 1245), (1236, 1237, 1245, 1244), (1248, 1249, 1250, 1251), (1254, 1253, 1257, 1259), (1248, 1252, 1253, 1249), (1249, 1253, 1254, 1250), (1250, 1254, 1255, 1251), (1252, 1248, 1251, 1255), (1262, 1260, 1268, 1270), (1253, 1252, 1256, 1257), (1255, 1254, 1259, 1258), (1252, 1255, 1258, 1256), (1260, 1262, 1263, 1261), (1257, 1256, 1264, 1265), (1263, 1262, 1270, 1271), (1259, 1257, 1265, 1267), (1267, 1265, 1269, 1271), (1265, 1264, 1268, 1269), (1266, 1267, 1271, 1270), (1264, 1266, 1270, 1268), (1258, 1259, 1267, 1266), (1256, 1258, 1266, 1264), (1261, 1263, 1271, 1269), (1260, 1261, 1269, 1268), (1272, 1273, 1274, 1275), (1278, 1277, 1281, 1283), (1272, 1276, 1277, 1273), (1273, 1277, 1278, 1274), (1274, 1278, 1279, 1275), (1276, 1272, 1275, 1279), (1286, 1284, 1292, 1294), (1277, 1276, 1280, 1281), (1279, 1278, 1283, 1282), (1276, 1279, 1282, 1280), (1284, 1286, 1287, 1285), (1281, 1280, 1288, 1289), (1287, 1286, 1294, 1295), (1283, 1281, 1289, 1291), (1291, 1289, 1293, 1295), (1289, 1288, 1292, 1293), (1290, 1291, 1295, 1294), (1288, 1290, 1294, 1292), (1282, 1283, 1291, 1290), (1280, 1282, 1290, 1288), (1285, 1287, 1295, 1293), (1284, 1285, 1293, 1292), (1296, 1297, 1298, 1299), (1302, 1301, 1305, 1307), (1296, 1300, 1301, 1297), (1297, 1301, 1302, 1298), (1298, 1302, 1303, 1299), (1300, 1296, 1299, 1303), (1310, 1308, 1316, 1318), (1301, 1300, 1304, 1305), (1303, 1302, 1307, 1306), (1300, 1303, 1306, 1304), (1308, 1310, 1311, 1309), (1305, 1304, 1312, 1313), (1311, 1310, 1318, 1319), (1307, 1305, 1313, 1315), (1315, 1313, 1317, 1319), (1313, 1312, 1316, 1317), (1314, 1315, 1319, 1318), (1312, 1314, 1318, 1316), (1306, 1307, 1315, 1314), (1304, 1306, 1314, 1312), (1309, 1311, 1319, 1317), (1308, 1309, 1317, 1316), (1320, 1321, 1322, 1323), (1326, 1325, 1329, 1331), (1320, 1324, 1325, 1321), (1321, 1325, 1326, 1322), (1322, 1326, 1327, 1323), (1324, 1320, 1323, 1327), (1334, 1332, 1340, 1342), (1325, 1324, 1328, 1329), (1327, 1326, 1331, 1330), (1324, 1327, 1330, 1328), (1332, 1334, 1335, 1333), (1329, 1328, 1336, 1337), (1335, 1334, 1342, 1343), (1331, 1329, 1337, 1339), (1339, 1337, 1341, 1343), (1337, 1336, 1340, 1341), (1338, 1339, 1343, 1342), (1336, 1338, 1342, 1340), (1330, 1331, 1339, 1338), (1328, 1330, 1338, 1336), (1333, 1335, 1343, 1341), (1332, 1333, 1341, 1340), (1344, 1345, 1346, 1347), (1350, 1349, 1353, 1355), (1344, 1348, 1349, 1345), (1345, 1349, 1350, 1346), (1346, 1350, 1351, 1347), (1348, 1344, 1347, 1351), (1358, 1356, 1364, 1366), (1349, 1348, 1352, 1353), (1351, 1350, 1355, 1354), (1348, 1351, 1354, 1352), (1356, 1358, 1359, 1357), (1353, 1352, 1360, 1361), (1359, 1358, 1366, 1367), (1355, 1353, 1361, 1363), (1363, 1361, 1365, 1367), (1361, 1360, 1364, 1365), (1362, 1363, 1367, 1366), (1360, 1362, 1366, 1364), (1354, 1355, 1363, 1362), (1352, 1354, 1362, 1360), (1357, 1359, 1367, 1365), (1356, 1357, 1365, 1364), (1368, 1369, 1370, 1371), (1374, 1373, 1377, 1379), (1368, 1372, 1373, 1369), (1369, 1373, 1374, 1370), (1370, 1374, 1375, 1371), (1372, 1368, 1371, 1375), (1382, 1380, 1388, 1390), (1373, 1372, 1376, 1377), (1375, 1374, 1379, 1378), (1372, 1375, 1378, 1376), (1380, 1382, 1383, 1381), (1377, 1376, 1384, 1385), (1383, 1382, 1390, 1391), (1379, 1377, 1385, 1387), (1387, 1385, 1389, 1391), (1385, 1384, 1388, 1389), (1386, 1387, 1391, 1390), (1384, 1386, 1390, 1388), (1378, 1379, 1387, 1386), (1376, 1378, 1386, 1384), (1381, 1383, 1391, 1389), (1380, 1381, 1389, 1388), (1392, 1393, 1394, 1395), (1398, 1397, 1401, 1403), (1392, 1396, 1397, 1393), (1393, 1397, 1398, 1394), (1394, 1398, 1399, 1395), (1396, 1392, 1395, 1399), (1406, 1404, 1412, 1414), (1397, 1396, 1400, 1401), (1399, 1398, 1403, 1402), (1396, 1399, 1402, 1400), (1404, 1406, 1407, 1405), (1401, 1400, 1408, 1409), (1407, 1406, 1414, 1415), (1403, 1401, 1409, 1411), (1411, 1409, 1413, 1415), (1409, 1408, 1412, 1413), (1410, 1411, 1415, 1414), (1408, 1410, 1414, 1412), (1402, 1403, 1411, 1410), (1400, 1402, 1410, 1408), (1405, 1407, 1415, 1413), (1404, 1405, 1413, 1412), (1416, 1417, 1418, 1419), (1422, 1421, 1425, 1427), (1416, 1420, 1421, 1417), (1417, 1421, 1422, 1418), (1418, 1422, 1423, 1419), (1420, 1416, 1419, 1423), (1430, 1428, 1436, 1438), (1421, 1420, 1424, 1425), (1423, 1422, 1427, 1426), (1420, 1423, 1426, 1424), (1428, 1430, 1431, 1429), (1425, 1424, 1432, 1433), (1431, 1430, 1438, 1439), (1427, 1425, 1433, 1435), (1435, 1433, 1437, 1439), (1433, 1432, 1436, 1437), (1434, 1435, 1439, 1438), (1432, 1434, 1438, 1436), (1426, 1427, 1435, 1434), (1424, 1426, 1434, 1432), (1429, 1431, 1439, 1437), (1428, 1429, 1437, 1436)])
me_cube_042.materials.append(mat_material)
me_cube_042.use_remesh_preserve_volume = False
me_cube_042.use_remesh_preserve_attributes = False
me_cube_042.use_mirror_vertex_groups = False
me_cube_042.update()
me_cube_040 = bpy.data.meshes.new('Cube.040')
me_cube_040.from_pydata([(0.05045, 0.1134, -0.1325), (0.06744, -0.1013, -0.2168), (-0.02517, -0.04013, -0.0903), (-0.02364, 0.09342, -0.09018), (0.006972, 0.07561, 0.2611), (-0.01247, -0.1038, 0.2698), (-0.09301, -0.08763, 0.2847), (-0.08039, 0.04791, 0.2857), (-0.2898, -0.1736, 0.9186), (-0.3509, -0.3117, 0.9622), (-0.3243, -0.163, 0.9114), (-0.3634, -0.2447, 0.897), (-0.4995, -0.2508, 1.167), (-0.4995, -0.2508, 1.167), (-0.4995, -0.2508, 1.167), (-0.4995, -0.2508, 1.167), (-0.6151, -0.2309, 1.352), (-0.6005, -0.3247, 1.277), (-0.6235, -0.2211, 1.347), (-0.6328, -0.2872, 1.255), (-0.673, -0.2416, 1.404), (-0.7491, -0.2637, 1.482), (-0.673, -0.2416, 1.404), (-0.7491, -0.2637, 1.482), (-1.063, 0.2663, -0.15), (-0.8481, 0.2666, -0.2343), (-0.9163, 0.179, -0.1078), (-1.049, 0.1909, -0.1077), (-1.029, 0.22, 0.2435), (-0.8518, 0.1867, 0.2522), (-0.8742, 0.1077, 0.2672), (-1.008, 0.1308, 0.2682), (-0.8038, -0.09516, 0.9011), (-0.6708, -0.1669, 0.9447), (-0.817, -0.1288, 0.8939), (-0.7386, -0.1741, 0.8794), (-0.7432, -0.3103, 1.15), (-0.7432, -0.3103, 1.15), (-0.7432, -0.3103, 1.15), (-0.7432, -0.3103, 1.15), (-0.7719, -0.424, 1.335), (-0.6772, -0.4167, 1.26), (-0.7823, -0.4316, 1.329), (-0.7172, -0.446, 1.237), (-0.7657, -0.4826, 1.387), (-0.7496, -0.5601, 1.465), (-0.7657, -0.4826, 1.387), (-0.7496, -0.5601, 1.465), (0.3802, -0.4776, -0.1562), (0.1607, -0.4903, -0.1562), (0.1548, -0.3896, -0.1562), (0.3744, -0.3769, -0.1562), (0.3802, -0.4776, 0.1562), (0.1607, -0.4903, 0.1562), (0.1548, -0.3896, 0.1562), (0.3744, -0.3769, 0.1562), (0.311, -0.4154, 0.6555), (0.2345, -0.3686, 0.6954), (0.3307, -0.3793, 0.6399), (0.2541, -0.3324, 0.6798), (0.3669, -0.3143, 0.8374), (0.3669, -0.3143, 0.8374), (0.3669, -0.3143, 0.8374), (0.3669, -0.3143, 0.8374), (0.4596, -0.2834, 0.9703), (0.3588, -0.2806, 0.9458), (0.4647, -0.274, 0.9662), (0.3785, -0.2444, 0.9302), (0.4742, -0.257, 1.018), (0.4912, -0.2263, 1.088), (0.4742, -0.257, 1.018), (0.4912, -0.2263, 1.088), (0.4053, -0.8699, -0.1268), (0.2503, -1.026, -0.1268), (0.1787, -0.9547, -0.1268), (0.3338, -0.7987, -0.1268), (0.4053, -0.8699, 0.1268), (0.2503, -1.026, 0.1268), (0.1787, -0.9547, 0.1268), (0.3338, -0.7987, 0.1268), (0.3123, -0.8697, 0.5322), (0.224, -0.8859, 0.5646), (0.3028, -0.8296, 0.5196), (0.2145, -0.8458, 0.5519), (0.2864, -0.7571, 0.6799), (0.2864, -0.7571, 0.6799), (0.2864, -0.7571, 0.6799), (0.2864, -0.7571, 0.6799), (0.3349, -0.6723, 0.7878), (0.2579, -0.7374, 0.7679), (0.3324, -0.6618, 0.7845), (0.2484, -0.6974, 0.7552), (0.3281, -0.6429, 0.8263), (0.3203, -0.6087, 0.8832), (0.3281, -0.6429, 0.8263), (0.3203, -0.6087, 0.8832), (1.061, -0.5535, -0.1093), (0.9461, -0.689, -0.1788), (0.9275, -0.5993, -0.07451), (1.006, -0.5221, -0.07441), (1.014, -0.5503, 0.2154), (0.8979, -0.644, 0.2226), (0.8602, -0.5877, 0.2349), (0.9464, -0.5157, 0.2358), (0.695, -0.5235, 0.758), (0.5789, -0.5688, 0.794), (0.681, -0.4972, 0.752), (0.6106, -0.5223, 0.7401), (0.5274, -0.4467, 0.9633), (0.5274, -0.4467, 0.9633), (0.5274, -0.4467, 0.9633), (0.5274, -0.4467, 0.9633), (0.4713, -0.3678, 1.116), (0.4253, -0.4312, 1.054), (0.4721, -0.3572, 1.111), (0.4282, -0.3904, 1.035), (0.4312, -0.3404, 1.159), (0.3738, -0.3091, 1.223), (0.4312, -0.3404, 1.159), (0.3738, -0.3091, 1.223), (0.4982, 0.184, -0.1238), (0.6243, 0.05882, -0.1933), (0.5335, 0.04725, -0.08899), (0.4626, 0.1316, -0.08889), (0.4913, 0.1369, 0.2009), (0.5757, 0.01427, 0.2081), (0.5166, -0.01897, 0.2205), (0.4516, 0.07259, 0.2213), (0.4398, -0.1786, 0.7435), (0.476, -0.2979, 0.7795), (0.4125, -0.1906, 0.7376), (0.4321, -0.2627, 0.7257), (0.3502, -0.3398, 0.9488), (0.3502, -0.3398, 0.9488), (0.3502, -0.3398, 0.9488), (0.3502, -0.3398, 0.9488), (0.2672, -0.3896, 1.101), (0.3268, -0.4404, 1.039), (0.2567, -0.388, 1.097), (0.2864, -0.4343, 1.021), (0.2368, -0.4275, 1.144), (0.2011, -0.4822, 1.209), (0.2368, -0.4275, 1.144), (0.2011, -0.4822, 1.209), (0.2195, 0.1617, -0.1562), (0.1078, 0.3511, -0.1562), (0.1947, 0.4024, -0.1562), (0.3064, 0.2129, -0.1562), (0.2195, 0.1617, 0.1562), (0.1078, 0.3511, 0.1562), (0.1947, 0.4024, 0.1562), (0.3064, 0.2129, 0.1562), (0.2432, 0.2517, 0.6555), (0.2499, 0.3412, 0.6954), (0.2843, 0.2507, 0.6399), (0.291, 0.3403, 0.6798), (0.3587, 0.2483, 0.8374), (0.3587, 0.2483, 0.8374), (0.3587, 0.2483, 0.8374), (0.3587, 0.2483, 0.8374), (0.4285, 0.1799, 0.9703), (0.3849, 0.2709, 0.9458), (0.4393, 0.1797, 0.9662), (0.4261, 0.2699, 0.9302), (0.4586, 0.179, 1.018), (0.4937, 0.1779, 1.088), (0.4586, 0.179, 1.018), (0.4937, 0.1779, 1.088), (-1.305, -0.4958, -0.1562), (-1.417, -0.3063, -0.1562), (-1.33, -0.2551, -0.1562), (-1.218, -0.4445, -0.1562), (-1.305, -0.4958, 0.1562), (-1.417, -0.3063, 0.1562), (-1.33, -0.2551, 0.1562), (-1.218, -0.4445, 0.1562), (-1.282, -0.4058, 0.6555), (-1.275, -0.3163, 0.6954), (-1.24, -0.4067, 0.6399), (-1.234, -0.3172, 0.6798), (-1.166, -0.4092, 0.8374), (-1.166, -0.4092, 0.8374), (-1.166, -0.4092, 0.8374), (-1.166, -0.4092, 0.8374), (-1.096, -0.4776, 0.9703), (-1.14, -0.3866, 0.9458), (-1.085, -0.4778, 0.9662), (-1.099, -0.3876, 0.9302), (-1.066, -0.4785, 1.018), (-1.031, -0.4795, 1.088), (-1.066, -0.4785, 1.018), (-1.031, -0.4795, 1.088), (-0.4636, -1.211, -0.1093), (-0.5786, -1.346, -0.1788), (-0.5972, -1.257, -0.07451), (-0.5186, -1.18, -0.07441), (-0.5111, -1.208, 0.2154), (-0.6268, -1.301, 0.2226), (-0.6645, -1.245, 0.2349), (-0.5783, -1.173, 0.2358), (-0.8296, -1.181, 0.758), (-0.9458, -1.226, 0.794), (-0.8437, -1.155, 0.752), (-0.9141, -1.18, 0.7401), (-0.9973, -1.104, 0.9633), (-0.9973, -1.104, 0.9633), (-0.9973, -1.104, 0.9633), (-0.9973, -1.104, 0.9633), (-1.053, -1.025, 1.116), (-1.099, -1.089, 1.054), (-1.053, -1.015, 1.111), (-1.096, -1.048, 1.035), (-1.094, -0.9979, 1.159), (-1.151, -0.9665, 1.223), (-1.094, -0.9979, 1.159), (-1.151, -0.9665, 1.223), (-1.027, -0.4735, -0.1238), (-0.9003, -0.5986, -0.1933), (-0.9912, -0.6102, -0.08899), (-1.062, -0.5259, -0.08889), (-1.033, -0.5205, 0.2009), (-0.949, -0.6432, 0.2081), (-1.008, -0.6764, 0.2205), (-1.073, -0.5849, 0.2213), (-1.085, -0.8361, 0.7435), (-1.049, -0.9554, 0.7795), (-1.112, -0.8481, 0.7376), (-1.093, -0.9202, 0.7257), (-1.175, -0.9973, 0.9488), (-1.175, -0.9973, 0.9488), (-1.175, -0.9973, 0.9488), (-1.175, -0.9973, 0.9488), (-1.257, -1.047, 1.101), (-1.198, -1.098, 1.039), (-1.268, -1.045, 1.097), (-1.238, -1.092, 1.021), (-1.288, -1.085, 1.144), (-1.324, -1.14, 1.209), (-1.288, -1.085, 1.144), (-1.324, -1.14, 1.209), (-1.119, -1.527, -0.1268), (-1.274, -1.683, -0.1268), (-1.346, -1.612, -0.1268), (-1.191, -1.456, -0.1268), (-1.119, -1.527, 0.1268), (-1.274, -1.683, 0.1268), (-1.346, -1.612, 0.1268), (-1.191, -1.456, 0.1268), (-1.212, -1.527, 0.5322), (-1.301, -1.543, 0.5646), (-1.222, -1.487, 0.5196), (-1.31, -1.503, 0.5519), (-1.238, -1.415, 0.6799), (-1.238, -1.415, 0.6799), (-1.238, -1.415, 0.6799), (-1.238, -1.415, 0.6799), (-1.19, -1.33, 0.7878), (-1.267, -1.395, 0.7679), (-1.192, -1.319, 0.7845), (-1.276, -1.355, 0.7552), (-1.197, -1.3, 0.8263), (-1.204, -1.266, 0.8832), (-1.197, -1.3, 0.8263), (-1.204, -1.266, 0.8832), (-1.144, -1.135, -0.1562), (-1.364, -1.148, -0.1562), (-1.37, -1.047, -0.1562), (-1.15, -1.034, -0.1562), (-1.144, -1.135, 0.1562), (-1.364, -1.148, 0.1562), (-1.37, -1.047, 0.1562), (-1.15, -1.034, 0.1562), (-1.214, -1.073, 0.6555), (-1.29, -1.026, 0.6954), (-1.194, -1.037, 0.6399), (-1.271, -0.9899, 0.6798), (-1.158, -0.9718, 0.8374), (-1.158, -0.9718, 0.8374), (-1.158, -0.9718, 0.8374), (-1.158, -0.9718, 0.8374), (-1.065, -0.9409, 0.9703), (-1.166, -0.9381, 0.9458), (-1.06, -0.9315, 0.9662), (-1.146, -0.9019, 0.9302), (-1.051, -0.9145, 1.018), (-1.034, -0.8838, 1.088), (-1.051, -0.9145, 1.018), (-1.034, -0.8838, 1.088), (-0.1667, -1.359, -0.1562), (-0.3674, -1.269, -0.1562), (-0.3262, -1.177, -0.1562), (-0.1254, -1.267, -0.1562), (-0.1667, -1.359, 0.1562), (-0.3674, -1.269, 0.1562), (-0.3262, -1.177, 0.1562), (-0.1254, -1.267, 0.1562), (-0.1994, -1.272, 0.6555), (-0.2458, -1.195, 0.6954), (-0.1653, -1.248, 0.6399), (-0.2117, -1.172, 0.6798), (-0.1033, -1.207, 0.8374), (-0.1033, -1.207, 0.8374), (-0.1033, -1.207, 0.8374), (-0.1033, -1.207, 0.8374), (-0.006751, -1.223, 0.9703), (-0.09494, -1.174, 0.9458), (0.002154, -1.217, 0.9662), (-0.06081, -1.151, 0.9302), (0.01833, -1.206, 1.018), (0.04756, -1.187, 1.088), (0.01833, -1.206, 1.018), (0.04756, -1.187, 1.088), (-0.3251, -1.718, -0.1268), (-0.5346, -1.785, -0.1268), (-0.5654, -1.689, -0.1268), (-0.3559, -1.622, -0.1268), (-0.3251, -1.718, 0.1268), (-0.5346, -1.785, 0.1268), (-0.5654, -1.689, 0.1268), (-0.3559, -1.622, 0.1268), (-0.4077, -1.675, 0.5322), (-0.4935, -1.649, 0.5646), (-0.3976, -1.635, 0.5196), (-0.4834, -1.609, 0.5519), (-0.3788, -1.563, 0.6799), (-0.3788, -1.563, 0.6799), (-0.3788, -1.563, 0.6799), (-0.3788, -1.563, 0.6799), (-0.2966, -1.51, 0.7878), (-0.395, -1.533, 0.7679), (-0.294, -1.5, 0.7845), (-0.3849, -1.493, 0.7552), (-0.2891, -1.481, 0.8263), (-0.2803, -1.447, 0.8832), (-0.2891, -1.481, 0.8263), (-0.2803, -1.447, 0.8832), (0.4026, -1.74, -0.1093), (0.2381, -1.807, -0.1788), (0.263, -1.719, -0.07451), (0.3683, -1.686, -0.07441), (0.362, -1.715, 0.2154), (0.2161, -1.745, 0.2226), (0.2086, -1.677, 0.2349), (0.3183, -1.653, 0.2358), (0.09159, -1.544, 0.758), (-0.03238, -1.531, 0.794), (0.09121, -1.515, 0.752), (0.0172, -1.504, 0.7401), (-0.02181, -1.399, 0.9633), (-0.02181, -1.399, 0.9633), (-0.02181, -1.399, 0.9633), (-0.02181, -1.399, 0.9633), (-0.03528, -1.303, 1.116), (-0.1053, -1.338, 1.054), (-0.0297, -1.294, 1.111), (-0.08394, -1.303, 1.035), (-0.05826, -1.26, 1.159), (-0.09476, -1.206, 1.223), (-0.05826, -1.26, 1.159), (-0.09476, -1.206, 1.223), (0.2428, -0.8257, -0.1238), (0.2971, -0.995, -0.1933), (0.2112, -0.9634, -0.08899), (0.1871, -0.8558, -0.08889), (0.2151, -0.8643, 0.2009), (0.2334, -1.012, 0.2081), (0.1657, -1.014, 0.2205), (0.1501, -0.9031, 0.2213), (0.02398, -1.121, 0.7435), (0.001075, -1.243, 0.7795), (-0.005793, -1.119, 0.7376), (-0.02166, -1.192, 0.7257), (-0.1298, -1.222, 0.9488), (-0.1298, -1.222, 0.9488), (-0.1298, -1.222, 0.9488), (-0.1298, -1.222, 0.9488), (-0.2264, -1.228, 1.101), (-0.1969, -1.301, 1.039), (-0.235, -1.222, 1.097), (-0.23, -1.277, 1.021), (-0.2709, -1.248, 1.144), (-0.3278, -1.28, 1.209), (-0.2709, -1.248, 1.144), (-0.3278, -1.28, 1.209), (-0.01477, -0.7171, -0.1562), (-0.02664, -0.4975, -0.1562), (0.07412, -0.4921, -0.1562), (0.08599, -0.7117, -0.1562), (-0.01477, -0.7171, 0.1562), (-0.02664, -0.4975, 0.1562), (0.07412, -0.4921, 0.1562), (0.08599, -0.7117, 0.1562), (0.0477, -0.6482, 0.6555), (0.09487, -0.5718, 0.6954), (0.0838, -0.668, 0.6399), (0.131, -0.5916, 0.6798), (0.1486, -0.7044, 0.8374), (0.1486, -0.7044, 0.8374), (0.1486, -0.7044, 0.8374), (0.1486, -0.7044, 0.8374), (0.1791, -0.7973, 0.9703), (0.1823, -0.6965, 0.9458), (0.1885, -0.8024, 0.9662), (0.2184, -0.7163, 0.9302), (0.2055, -0.8119, 1.018), (0.2361, -0.8291, 1.088), (0.2055, -0.8119, 1.018), (0.2361, -0.8291, 1.088), (-1.284, 0.009092, -0.1893), (-1.542, 0.07647, -0.1893), (-1.511, 0.1948, -0.1893), (-1.253, 0.1274, -0.1893), (-1.284, 0.009092, 0.1893), (-1.542, 0.07647, 0.1893), (-1.511, 0.1948, 0.1893), (-1.253, 0.1274, 0.1893), (-1.34, 0.1067, 0.7944), (-1.411, 0.1893, 0.8427), (-1.304, 0.141, 0.7755), (-1.375, 0.2237, 0.8238), (-1.238, 0.2024, 1.015), (-1.238, 0.2024, 1.015), (-1.238, 0.2024, 1.015), (-1.238, 0.2024, 1.015), (-1.12, 0.2033, 1.176), (-1.235, 0.2442, 1.146), (-1.11, 0.2123, 1.171), (-1.199, 0.2786, 1.127), (-1.093, 0.2283, 1.233), (-1.062, 0.2573, 1.318), (-1.093, 0.2283, 1.233), (-1.062, 0.2573, 1.318), (-0.2429, -0.7188, -0.1537), (-0.2429, -0.9853, -0.1537), (-0.3651, -0.9853, -0.1537), (-0.3651, -0.7188, -0.1537), (-0.2429, -0.7188, 0.1537), (-0.2429, -0.9853, 0.1537), (-0.3651, -0.9853, 0.1537), (-0.3651, -0.7188, 0.1537), (-0.323, -0.7982, 0.645), (-0.385, -0.8875, 0.6842), (-0.3653, -0.7718, 0.6297), (-0.4274, -0.8612, 0.6689), (-0.4414, -0.7235, 0.824), (-0.4414, -0.7235, 0.824), (-0.4414, -0.7235, 0.824), (-0.4414, -0.7235, 0.824), (-0.4723, -0.6092, 0.9547), (-0.4827, -0.7309, 0.9307), (-0.4833, -0.6023, 0.9507), (-0.5251, -0.7046, 0.9153), (-0.5032, -0.5897, 1.001), (-0.5391, -0.567, 1.07), (-0.5032, -0.5897, 1.001), (-0.5391, -0.567, 1.07), (-0.5995, -0.4031, -0.1893), (-0.7774, -0.6016, -0.1893), (-0.8685, -0.52, -0.1893), (-0.6906, -0.3215, -0.1893), (-0.5995, -0.4031, 0.1893), (-0.7774, -0.6016, 0.1893), (-0.8685, -0.52, 0.1893), (-0.6906, -0.3215, 0.1893), (-0.7122, -0.4088, 0.7944), (-0.818, -0.4339, 0.8427), (-0.7262, -0.3609, 0.7755), (-0.832, -0.386, 0.8238), (-0.7506, -0.2741, 1.015), (-0.7506, -0.2741, 1.015), (-0.7506, -0.2741, 1.015), (-0.7506, -0.2741, 1.015), (-0.6972, -0.1684, 1.176), (-0.7863, -0.2521, 1.146), (-0.7009, -0.1559, 1.171), (-0.8003, -0.2042, 1.127), (-0.7073, -0.1332, 1.233), (-0.7189, -0.09232, 1.318), (-0.7073, -0.1332, 1.233), (-0.7189, -0.09232, 1.318)], [], [(0, 1, 2, 3), (6, 5, 9, 11), (0, 4, 5, 1), (1, 5, 6, 2), (2, 6, 7, 3), (4, 0, 3, 7), (14, 12, 20, 22), (5, 4, 8, 9), (7, 6, 11, 10), (4, 7, 10, 8), (12, 14, 15, 13), (9, 8, 16, 17), (15, 14, 22, 23), (11, 9, 17, 19), (19, 17, 21, 23), (17, 16, 20, 21), (18, 19, 23, 22), (16, 18, 22, 20), (10, 11, 19, 18), (8, 10, 18, 16), (13, 15, 23, 21), (12, 13, 21, 20), (24, 25, 26, 27), (30, 29, 33, 35), (24, 28, 29, 25), (25, 29, 30, 26), (26, 30, 31, 27), (28, 24, 27, 31), (38, 36, 44, 46), (29, 28, 32, 33), (31, 30, 35, 34), (28, 31, 34, 32), (36, 38, 39, 37), (33, 32, 40, 41), (39, 38, 46, 47), (35, 33, 41, 43), (43, 41, 45, 47), (41, 40, 44, 45), (42, 43, 47, 46), (40, 42, 46, 44), (34, 35, 43, 42), (32, 34, 42, 40), (37, 39, 47, 45), (36, 37, 45, 44), (48, 49, 50, 51), (54, 53, 57, 59), (48, 52, 53, 49), (49, 53, 54, 50), (50, 54, 55, 51), (52, 48, 51, 55), (62, 60, 68, 70), (53, 52, 56, 57), (55, 54, 59, 58), (52, 55, 58, 56), (60, 62, 63, 61), (57, 56, 64, 65), (63, 62, 70, 71), (59, 57, 65, 67), (67, 65, 69, 71), (65, 64, 68, 69), (66, 67, 71, 70), (64, 66, 70, 68), (58, 59, 67, 66), (56, 58, 66, 64), (61, 63, 71, 69), (60, 61, 69, 68), (72, 73, 74, 75), (78, 77, 81, 83), (72, 76, 77, 73), (73, 77, 78, 74), (74, 78, 79, 75), (76, 72, 75, 79), (86, 84, 92, 94), (77, 76, 80, 81), (79, 78, 83, 82), (76, 79, 82, 80), (84, 86, 87, 85), (81, 80, 88, 89), (87, 86, 94, 95), (83, 81, 89, 91), (91, 89, 93, 95), (89, 88, 92, 93), (90, 91, 95, 94), (88, 90, 94, 92), (82, 83, 91, 90), (80, 82, 90, 88), (85, 87, 95, 93), (84, 85, 93, 92), (96, 97, 98, 99), (102, 101, 105, 107), (96, 100, 101, 97), (97, 101, 102, 98), (98, 102, 103, 99), (100, 96, 99, 103), (110, 108, 116, 118), (101, 100, 104, 105), (103, 102, 107, 106), (100, 103, 106, 104), (108, 110, 111, 109), (105, 104, 112, 113), (111, 110, 118, 119), (107, 105, 113, 115), (115, 113, 117, 119), (113, 112, 116, 117), (114, 115, 119, 118), (112, 114, 118, 116), (106, 107, 115, 114), (104, 106, 114, 112), (109, 111, 119, 117), (108, 109, 117, 116), (120, 121, 122, 123), (126, 125, 129, 131), (120, 124, 125, 121), (121, 125, 126, 122), (122, 126, 127, 123), (124, 120, 123, 127), (134, 132, 140, 142), (125, 124, 128, 129), (127, 126, 131, 130), (124, 127, 130, 128), (132, 134, 135, 133), (129, 128, 136, 137), (135, 134, 142, 143), (131, 129, 137, 139), (139, 137, 141, 143), (137, 136, 140, 141), (138, 139, 143, 142), (136, 138, 142, 140), (130, 131, 139, 138), (128, 130, 138, 136), (133, 135, 143, 141), (132, 133, 141, 140), (144, 145, 146, 147), (150, 149, 153, 155), (144, 148, 149, 145), (145, 149, 150, 146), (146, 150, 151, 147), (148, 144, 147, 151), (158, 156, 164, 166), (149, 148, 152, 153), (151, 150, 155, 154), (148, 151, 154, 152), (156, 158, 159, 157), (153, 152, 160, 161), (159, 158, 166, 167), (155, 153, 161, 163), (163, 161, 165, 167), (161, 160, 164, 165), (162, 163, 167, 166), (160, 162, 166, 164), (154, 155, 163, 162), (152, 154, 162, 160), (157, 159, 167, 165), (156, 157, 165, 164), (168, 169, 170, 171), (174, 173, 177, 179), (168, 172, 173, 169), (169, 173, 174, 170), (170, 174, 175, 171), (172, 168, 171, 175), (182, 180, 188, 190), (173, 172, 176, 177), (175, 174, 179, 178), (172, 175, 178, 176), (180, 182, 183, 181), (177, 176, 184, 185), (183, 182, 190, 191), (179, 177, 185, 187), (187, 185, 189, 191), (185, 184, 188, 189), (186, 187, 191, 190), (184, 186, 190, 188), (178, 179, 187, 186), (176, 178, 186, 184), (181, 183, 191, 189), (180, 181, 189, 188), (192, 193, 194, 195), (198, 197, 201, 203), (192, 196, 197, 193), (193, 197, 198, 194), (194, 198, 199, 195), (196, 192, 195, 199), (206, 204, 212, 214), (197, 196, 200, 201), (199, 198, 203, 202), (196, 199, 202, 200), (204, 206, 207, 205), (201, 200, 208, 209), (207, 206, 214, 215), (203, 201, 209, 211), (211, 209, 213, 215), (209, 208, 212, 213), (210, 211, 215, 214), (208, 210, 214, 212), (202, 203, 211, 210), (200, 202, 210, 208), (205, 207, 215, 213), (204, 205, 213, 212), (216, 217, 218, 219), (222, 221, 225, 227), (216, 220, 221, 217), (217, 221, 222, 218), (218, 222, 223, 219), (220, 216, 219, 223), (230, 228, 236, 238), (221, 220, 224, 225), (223, 222, 227, 226), (220, 223, 226, 224), (228, 230, 231, 229), (225, 224, 232, 233), (231, 230, 238, 239), (227, 225, 233, 235), (235, 233, 237, 239), (233, 232, 236, 237), (234, 235, 239, 238), (232, 234, 238, 236), (226, 227, 235, 234), (224, 226, 234, 232), (229, 231, 239, 237), (228, 229, 237, 236), (240, 241, 242, 243), (246, 245, 249, 251), (240, 244, 245, 241), (241, 245, 246, 242), (242, 246, 247, 243), (244, 240, 243, 247), (254, 252, 260, 262), (245, 244, 248, 249), (247, 246, 251, 250), (244, 247, 250, 248), (252, 254, 255, 253), (249, 248, 256, 257), (255, 254, 262, 263), (251, 249, 257, 259), (259, 257, 261, 263), (257, 256, 260, 261), (258, 259, 263, 262), (256, 258, 262, 260), (250, 251, 259, 258), (248, 250, 258, 256), (253, 255, 263, 261), (252, 253, 261, 260), (264, 265, 266, 267), (270, 269, 273, 275), (264, 268, 269, 265), (265, 269, 270, 266), (266, 270, 271, 267), (268, 264, 267, 271), (278, 276, 284, 286), (269, 268, 272, 273), (271, 270, 275, 274), (268, 271, 274, 272), (276, 278, 279, 277), (273, 272, 280, 281), (279, 278, 286, 287), (275, 273, 281, 283), (283, 281, 285, 287), (281, 280, 284, 285), (282, 283, 287, 286), (280, 282, 286, 284), (274, 275, 283, 282), (272, 274, 282, 280), (277, 279, 287, 285), (276, 277, 285, 284), (288, 289, 290, 291), (294, 293, 297, 299), (288, 292, 293, 289), (289, 293, 294, 290), (290, 294, 295, 291), (292, 288, 291, 295), (302, 300, 308, 310), (293, 292, 296, 297), (295, 294, 299, 298), (292, 295, 298, 296), (300, 302, 303, 301), (297, 296, 304, 305), (303, 302, 310, 311), (299, 297, 305, 307), (307, 305, 309, 311), (305, 304, 308, 309), (306, 307, 311, 310), (304, 306, 310, 308), (298, 299, 307, 306), (296, 298, 306, 304), (301, 303, 311, 309), (300, 301, 309, 308), (312, 313, 314, 315), (318, 317, 321, 323), (312, 316, 317, 313), (313, 317, 318, 314), (314, 318, 319, 315), (316, 312, 315, 319), (326, 324, 332, 334), (317, 316, 320, 321), (319, 318, 323, 322), (316, 319, 322, 320), (324, 326, 327, 325), (321, 320, 328, 329), (327, 326, 334, 335), (323, 321, 329, 331), (331, 329, 333, 335), (329, 328, 332, 333), (330, 331, 335, 334), (328, 330, 334, 332), (322, 323, 331, 330), (320, 322, 330, 328), (325, 327, 335, 333), (324, 325, 333, 332), (336, 337, 338, 339), (342, 341, 345, 347), (336, 340, 341, 337), (337, 341, 342, 338), (338, 342, 343, 339), (340, 336, 339, 343), (350, 348, 356, 358), (341, 340, 344, 345), (343, 342, 347, 346), (340, 343, 346, 344), (348, 350, 351, 349), (345, 344, 352, 353), (351, 350, 358, 359), (347, 345, 353, 355), (355, 353, 357, 359), (353, 352, 356, 357), (354, 355, 359, 358), (352, 354, 358, 356), (346, 347, 355, 354), (344, 346, 354, 352), (349, 351, 359, 357), (348, 349, 357, 356), (360, 361, 362, 363), (366, 365, 369, 371), (360, 364, 365, 361), (361, 365, 366, 362), (362, 366, 367, 363), (364, 360, 363, 367), (374, 372, 380, 382), (365, 364, 368, 369), (367, 366, 371, 370), (364, 367, 370, 368), (372, 374, 375, 373), (369, 368, 376, 377), (375, 374, 382, 383), (371, 369, 377, 379), (379, 377, 381, 383), (377, 376, 380, 381), (378, 379, 383, 382), (376, 378, 382, 380), (370, 371, 379, 378), (368, 370, 378, 376), (373, 375, 383, 381), (372, 373, 381, 380), (384, 385, 386, 387), (390, 389, 393, 395), (384, 388, 389, 385), (385, 389, 390, 386), (386, 390, 391, 387), (388, 384, 387, 391), (398, 396, 404, 406), (389, 388, 392, 393), (391, 390, 395, 394), (388, 391, 394, 392), (396, 398, 399, 397), (393, 392, 400, 401), (399, 398, 406, 407), (395, 393, 401, 403), (403, 401, 405, 407), (401, 400, 404, 405), (402, 403, 407, 406), (400, 402, 406, 404), (394, 395, 403, 402), (392, 394, 402, 400), (397, 399, 407, 405), (396, 397, 405, 404), (408, 409, 410, 411), (414, 413, 417, 419), (408, 412, 413, 409), (409, 413, 414, 410), (410, 414, 415, 411), (412, 408, 411, 415), (422, 420, 428, 430), (413, 412, 416, 417), (415, 414, 419, 418), (412, 415, 418, 416), (420, 422, 423, 421), (417, 416, 424, 425), (423, 422, 430, 431), (419, 417, 425, 427), (427, 425, 429, 431), (425, 424, 428, 429), (426, 427, 431, 430), (424, 426, 430, 428), (418, 419, 427, 426), (416, 418, 426, 424), (421, 423, 431, 429), (420, 421, 429, 428), (432, 433, 434, 435), (438, 437, 441, 443), (432, 436, 437, 433), (433, 437, 438, 434), (434, 438, 439, 435), (436, 432, 435, 439), (446, 444, 452, 454), (437, 436, 440, 441), (439, 438, 443, 442), (436, 439, 442, 440), (444, 446, 447, 445), (441, 440, 448, 449), (447, 446, 454, 455), (443, 441, 449, 451), (451, 449, 453, 455), (449, 448, 452, 453), (450, 451, 455, 454), (448, 450, 454, 452), (442, 443, 451, 450), (440, 442, 450, 448), (445, 447, 455, 453), (444, 445, 453, 452), (456, 457, 458, 459), (462, 461, 465, 467), (456, 460, 461, 457), (457, 461, 462, 458), (458, 462, 463, 459), (460, 456, 459, 463), (470, 468, 476, 478), (461, 460, 464, 465), (463, 462, 467, 466), (460, 463, 466, 464), (468, 470, 471, 469), (465, 464, 472, 473), (471, 470, 478, 479), (467, 465, 473, 475), (475, 473, 477, 479), (473, 472, 476, 477), (474, 475, 479, 478), (472, 474, 478, 476), (466, 467, 475, 474), (464, 466, 474, 472), (469, 471, 479, 477), (468, 469, 477, 476)])
me_cube_040.materials.append(mat_material)
me_cube_040.use_remesh_preserve_volume = False
me_cube_040.use_remesh_preserve_attributes = False
me_cube_040.use_mirror_vertex_groups = False
me_cube_040.update()

# ---- objects
ob_stand_swing_l = bpy.data.objects.new('STAND SWING.L', me_cylinder_038)
ob_grass_002 = bpy.data.objects.new('grass.002', me_cube_042)
ob_grass = bpy.data.objects.new('grass', me_cube_040)
ob_camera = bpy.data.objects.new('Camera', cam_camera)

# ---- transforms, parenting, visibility, modifiers, constraints
ob_stand_swing_l.location = (-7.641, -3.024, 0.2677)
ob_stand_swing_l.rotation_euler = (0.0, -0.0, 1.571)
ob_stand_swing_l.scale = (0.09843, 0.09843, 0.297)
ob_stand_swing_l.lineart.crease_threshold = 0.0
ob_grass_002.location = (-8.476, 33.08, 4.86)
ob_grass_002.rotation_euler = (1.571, 0.8403, 1.571)
ob_grass_002.scale = (0.08908, 0.08908, 0.3409)
ob_grass_002.lock_rotations_4d = False
ob_grass_002.empty_display_type = 'ARROWS'
ob_grass_002.hide_viewport = True
ob_grass_002.show_bounds = True
ob_grass_002.show_name = True
ob_grass_002.show_axis = True
ob_grass_002.lineart.crease_threshold = 0.0
ob_grass.location = (-11.82, 34.31, 0.1257)
ob_grass.rotation_euler = (1.571, 0.8403, 1.571)
ob_grass.scale = (0.3546, 0.3546, 0.4061)
ob_grass.lock_rotations_4d = False
ob_grass.empty_display_type = 'ARROWS'
ob_grass.hide_viewport = True
ob_grass.lineart.crease_threshold = 0.0
ob_camera.location = (-11.95, -4.044, 4.95)
ob_camera.rotation_euler = (1.037, 0.02784, -39.16)
ob_camera.lock_rotations_4d = False
ob_camera.empty_display_type = 'ARROWS'
ob_camera.color = (0.0, 0.0, 0.0, 0.0)
ob_camera.display_type = 'WIRE'
ob_camera.lineart.crease_threshold = 0.0

# ---- collection membership
col_collection_1.objects.link(ob_stand_swing_l)
col_collection_2.objects.link(ob_grass_002)
col_collection_2.objects.link(ob_grass)
col_collection_3.objects.link(ob_camera)

# ---- scene / render settings (as saved in the file)
scene.camera = ob_camera
scene.frame_start = 1; scene.frame_end = 45; scene.frame_set(1)
scene.render.engine = 'CYCLES'
scene.render.dither_intensity = 0.0
scene.cycles.use_denoising = False
scene.cycles.samples = 128
scene.cycles.sampling_pattern = 'TABULATED_SOBOL'
scene.cycles.use_adaptive_sampling = False
scene.cycles.use_light_tree = False
scene.cycles.blur_glossy = 0.0
scene.cycles.sample_clamp_indirect = 0.0
scene.view_settings.view_transform = 'Standard'
bpy.context.view_layer.update()

# ---- added for rendering (the .blend has no usable light): sun
light_auto_sun = bpy.data.lights.new('AutoSun', 'SUN')
light_auto_sun.energy = 3.0
light_auto_sun.angle = 0.0523599
ob_auto_sun = bpy.data.objects.new('AutoSun', light_auto_sun)
scene.collection.objects.link(ob_auto_sun)
ob_auto_sun.rotation_euler = (0.872665, 0.174533, 0.523599)
bpy.context.view_layer.update()

